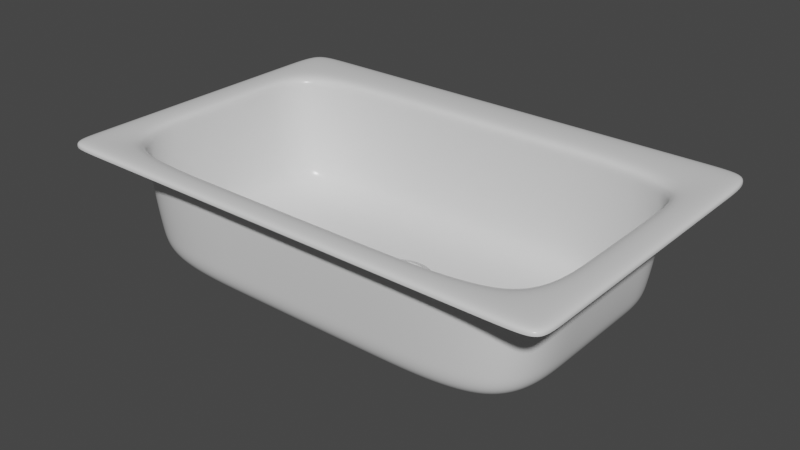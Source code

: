 # Source: Generic_Large_Sink.blend  (saved by Blender 2.90.8; exported with 4.5.12 LTS)
import bpy
from mathutils import Matrix  # noqa: F401  (used for matrix-valued properties, if any)

bpy.ops.wm.read_factory_settings(use_empty=True)
scene = bpy.context.scene
scene.name = 'Scene'

# ---- collections
col_collection = bpy.data.collections.new('Collection'); scene.collection.children.link(col_collection)

# ---- materials (node trees are filled in below, after node groups)
mat_matte_chrome = bpy.data.materials.new('Matte Chrome')
mat_matte_chrome.alpha_threshold = 0.0
mat_matte_chrome.use_transparent_shadow = False
mat_matte_chrome.diffuse_color = (0.4575, 0.4575, 0.4575, 1.0)
mat_matte_chrome.roughness = 0.5
mat_matte_chrome.specular_intensity = 0.8
mat_matte_chrome.line_color = (0.0, 0.0, 0.0, 1.0)
mat_sink = bpy.data.materials.new('Sink')
mat_sink.alpha_threshold = 0.0
mat_sink.use_transparent_shadow = False
mat_sink.roughness = 0.5
mat_sink.line_color = (0.0, 0.0, 0.0, 1.0)

# ---- material node trees
mat_matte_chrome.use_nodes = True; mat_matte_chrome.node_tree.nodes.clear()
_N = mat_matte_chrome.node_tree.nodes; _L = mat_matte_chrome.node_tree.links
n0 = _N.new('NodeFrame'); n0.name = 'Cycles'; n0.location = (-24, 485)
n0.label = 'Cycles'
n0.width = 762
n1 = _N.new('ShaderNodeOutputMaterial'); n1.name = 'Material Output'; n1.location = (612, -164)
n1.width = 120
n2 = _N.new('ShaderNodeMixShader'); n2.name = 'Mix Shader'; n2.location = (313, -196)
n2.width = 150
n3 = _N.new('ShaderNodeBsdfAnisotropic'); n3.name = 'Glossy BSDF'; n3.location = (30, -298)
n3.distribution = 'GGX'
n3.inputs[1].default_value = 0.1
n4 = _N.new('ShaderNodeBsdfDiffuse'); n4.name = 'Diffuse BSDF'; n4.location = (31, -162)
n4.inputs[0].default_value = (0.3931, 0.3931, 0.3931, 1.0)
n5 = _N.new('ShaderNodeLayerWeight'); n5.name = 'Layer Weight'; n5.location = (33, -30)
n5.width = 150
n1.parent = n0
n2.parent = n0
n3.parent = n0
n4.parent = n0
n5.parent = n0
_L.new(n4.outputs[0], n2.inputs[1])
_L.new(n2.outputs[0], n1.inputs[0])
_L.new(n3.outputs[0], n2.inputs[2])
_L.new(n5.outputs[1], n2.inputs[0])
n1.is_active_output = True
mat_sink.use_nodes = True; mat_sink.node_tree.nodes.clear()
_N = mat_sink.node_tree.nodes; _L = mat_sink.node_tree.links
n0 = _N.new('ShaderNodeOutputMaterial'); n0.name = 'Material Output'; n0.location = (304, 251)
n0.width = 120
n1 = _N.new('ShaderNodeBsdfPrincipled'); n1.name = 'Principled BSDF'; n1.location = (-13, 271)
n1.distribution = 'GGX'
n1.subsurface_method = 'BURLEY'
n1.inputs[2].default_value = 0.2455
n1.inputs[3].default_value = 1.45
n1.inputs[13].default_value = 0.4364
n1.inputs[27].default_value = (0.0, 0.0, 0.0, 1.0)
n1.inputs[28].default_value = 1.0
_L.new(n1.outputs[0], n0.inputs[0])
n0.is_active_output = True

# ---- world
world_world = bpy.data.worlds.new('World'); scene.world = world_world
world_world.use_nodes = True; world_world.node_tree.nodes.clear()
_N = world_world.node_tree.nodes; _L = world_world.node_tree.links
n0 = _N.new('ShaderNodeOutputWorld'); n0.name = 'World Output'; n0.location = (300, 300)
n1 = _N.new('ShaderNodeBackground'); n1.name = 'Background'; n1.location = (10, 300)
n1.inputs[0].default_value = (0.05088, 0.05088, 0.05088, 1.0)
_L.new(n1.outputs[0], n0.inputs[0])
n0.is_active_output = True
world_world.color = (0.05088, 0.05088, 0.05088)
world_world.use_sun_shadow = False
world_world.sun_shadow_jitter_overblur = 0.0

# ---- meshes
me_cylinder = bpy.data.meshes.new('Cylinder')
me_cylinder.from_pydata([(2.606e-08, 0.04832, 0.01134), (2.606e-08, 0.04832, 0.01844), (0.009427, 0.04739, 0.01134), (0.009427, 0.04739, 0.01844), (0.01849, 0.04464, 0.01134), (0.01849, 0.04464, 0.01844), (0.02685, 0.04018, 0.01134), (0.02685, 0.04018, 0.01844), (0.03417, 0.03417, 0.01134), (0.03417, 0.03417, 0.01844), (0.04018, 0.02685, 0.01134), (0.04018, 0.02685, 0.01844), (0.04464, 0.01849, 0.01134), (0.04464, 0.01849, 0.01844), (0.04739, 0.009427, 0.01134), (0.04739, 0.009427, 0.01844), (0.04832, 8.593e-08, 0.01134), (0.04832, 8.593e-08, 0.01844), (0.04739, -0.009427, 0.01134), (0.04739, -0.009427, 0.01844), (0.04464, -0.01849, 0.01134), (0.04464, -0.01849, 0.01844), (0.04018, -0.02685, 0.01134), (0.04018, -0.02685, 0.01844), (0.03417, -0.03417, 0.01134), (0.03417, -0.03417, 0.01844), (0.02685, -0.04018, 0.01134), (0.02685, -0.04018, 0.01844), (0.01849, -0.04464, 0.01134), (0.01849, -0.04464, 0.01844), (0.009427, -0.04739, 0.01134), (0.009427, -0.04739, 0.01844), (1.031e-08, -0.04832, 0.01134), (1.031e-08, -0.04832, 0.01844), (-0.009427, -0.04739, 0.01134), (-0.009427, -0.04739, 0.01844), (-0.01849, -0.04464, 0.01134), (-0.01849, -0.04464, 0.01844), (-0.02685, -0.04018, 0.01134), (-0.02685, -0.04018, 0.01844), (-0.03417, -0.03417, 0.01134), (-0.03417, -0.03417, 0.01844), (-0.04018, -0.02685, 0.01134), (-0.04018, -0.02685, 0.01844), (-0.04464, -0.01849, 0.01134), (-0.04464, -0.01849, 0.01844), (-0.04739, -0.009427, 0.01134), (-0.04739, -0.009427, 0.01844), (-0.04832, 1.289e-07, 0.01134), (-0.04832, 1.289e-07, 0.01844), (-0.04739, 0.009427, 0.01134), (-0.04739, 0.009427, 0.01844), (-0.04464, 0.01849, 0.01134), (-0.04464, 0.01849, 0.01844), (-0.04018, 0.02685, 0.01134), (-0.04018, 0.02685, 0.01844), (-0.03417, 0.03417, 0.01134), (-0.03417, 0.03417, 0.01844), (-0.02685, 0.04018, 0.01134), (-0.02685, 0.04018, 0.01844), (-0.01849, 0.04464, 0.01134), (-0.01849, 0.04464, 0.01844), (-0.009427, 0.04739, 0.01134), (-0.009427, 0.04739, 0.01844)], [], [(0, 1, 3, 2), (2, 3, 5, 4), (4, 5, 7, 6), (6, 7, 9, 8), (8, 9, 11, 10), (10, 11, 13, 12), (12, 13, 15, 14), (14, 15, 17, 16), (16, 17, 19, 18), (18, 19, 21, 20), (20, 21, 23, 22), (22, 23, 25, 24), (24, 25, 27, 26), (26, 27, 29, 28), (28, 29, 31, 30), (30, 31, 33, 32), (32, 33, 35, 34), (34, 35, 37, 36), (36, 37, 39, 38), (38, 39, 41, 40), (40, 41, 43, 42), (42, 43, 45, 44), (44, 45, 47, 46), (46, 47, 49, 48), (48, 49, 51, 50), (50, 51, 53, 52), (52, 53, 55, 54), (54, 55, 57, 56), (56, 57, 59, 58), (58, 59, 61, 60), (60, 61, 63, 62), (62, 63, 1, 0), (0, 2, 4, 6, 8, 10, 12, 14, 16, 18, 20, 22, 24, 26, 28, 30, 32, 34, 36, 38, 40, 42, 44, 46, 48, 50, 52, 54, 56, 58, 60, 62)])
_uv = me_cylinder.uv_layers.new(name='UVMap')
_uv.uv.foreach_set('vector', [1.0, 0.5, 1.0, 1.0, 0.9688, 1.0, 0.9688, 0.5, 0.9688, 0.5, 0.9688, 1.0, 0.9375, 1.0, 0.9375, 0.5, 0.9375, 0.5, 0.9375, 1.0, 0.9062, 1.0, 0.9062, 0.5, 0.9062, 0.5, 0.9062, 1.0, 0.875, 1.0, 0.875, 0.5, 0.875, 0.5, 0.875, 1.0, 0.8438, 1.0, 0.8438, 0.5, 0.8438, 0.5, 0.8438, 1.0, 0.8125, 1.0, 0.8125, 0.5, 0.8125, 0.5, 0.8125, 1.0, 0.7812, 1.0, 0.7812, 0.5, 0.7812, 0.5, 0.7812, 1.0, 0.75, 1.0, 0.75, 0.5, 0.75, 0.5, 0.75, 1.0, 0.7188, 1.0, 0.7188, 0.5, 0.7188, 0.5, 0.7188, 1.0, 0.6875, 1.0, 0.6875, 0.5, 0.6875, 0.5, 0.6875, 1.0, 0.6562, 1.0, 0.6562, 0.5, 0.6562, 0.5, 0.6562, 1.0, 0.625, 1.0, 0.625, 0.5, 0.625, 0.5, 0.625, 1.0, 0.5938, 1.0, 0.5938, 0.5, 0.5938, 0.5, 0.5938, 1.0, 0.5625, 1.0, 0.5625, 0.5, 0.5625, 0.5, 0.5625, 1.0, 0.5312, 1.0, 0.5312, 0.5, 0.5312, 0.5, 0.5312, 1.0, 0.5, 1.0, 0.5, 0.5, 0.5, 0.5, 0.5, 1.0, 0.4688, 1.0, 0.4688, 0.5, 0.4688, 0.5, 0.4688, 1.0, 0.4375, 1.0, 0.4375, 0.5, 0.4375, 0.5, 0.4375, 1.0, 0.4062, 1.0, 0.4062, 0.5, 0.4062, 0.5, 0.4062, 1.0, 0.375, 1.0, 0.375, 0.5, 0.375, 0.5, 0.375, 1.0, 0.3438, 1.0, 0.3438, 0.5, 0.3438, 0.5, 0.3438, 1.0, 0.3125, 1.0, 0.3125, 0.5, 0.3125, 0.5, 0.3125, 1.0, 0.2812, 1.0, 0.2812, 0.5, 0.2812, 0.5, 0.2812, 1.0, 0.25, 1.0, 0.25, 0.5, 0.25, 0.5, 0.25, 1.0, 0.2188, 1.0, 0.2188, 0.5, 0.2188, 0.5, 0.2188, 1.0, 0.1875, 1.0, 0.1875, 0.5, 0.1875, 0.5, 0.1875, 1.0, 0.1562, 1.0, 0.1562, 0.5, 0.1562, 0.5, 0.1562, 1.0, 0.125, 1.0, 0.125, 0.5, 0.125, 0.5, 0.125, 1.0, 0.09375, 1.0, 0.09375, 0.5, 0.09375, 0.5, 0.09375, 1.0, 0.0625, 1.0, 0.0625, 0.5, 0.0625, 0.5, 0.0625, 1.0, 0.03125, 1.0, 0.03125, 0.5, 0.03125, 0.5, 0.03125, 1.0, 0.0, 1.0, 0.0, 0.5, 0.75, 0.49, 0.7968, 0.4854, 0.8418, 0.4717, 0.8833, 0.4496, 0.9197, 0.4197, 0.9496, 0.3833, 0.9717, 0.3418, 0.9854, 0.2968, 0.99, 0.25, 0.9854, 0.2032, 0.9717, 0.1582, 0.9496, 0.1167, 0.9197, 0.08029, 0.8833, 0.05045, 0.8418, 0.02827, 0.7968, 0.01461, 0.75, 0.01, 0.7032, 0.01461, 0.6582, 0.02827, 0.6167, 0.05045, 0.5803, 0.08029, 0.5504, 0.1167, 0.5283, 0.1582, 0.5146, 0.2032, 0.51, 0.25, 0.5146, 0.2968, 0.5283, 0.3418, 0.5504, 0.3833, 0.5803, 0.4197, 0.6167, 0.4496, 0.6582, 0.4717, 0.7032, 0.4854])
me_cylinder.use_remesh_fix_poles = True
me_cylinder.use_remesh_preserve_attributes = False
me_cylinder.use_mirror_vertex_groups = False
me_cylinder.update()
me_cylinder_001 = bpy.data.meshes.new('Cylinder.001')
me_cylinder_001.from_pydata([(2.508e-08, 0.05588, -9.341e-09), (0.0109, 0.05481, -9.341e-09), (0.02139, 0.05163, -9.341e-09), (0.03105, 0.04647, -9.341e-09), (0.03952, 0.03952, -9.341e-09), (0.04647, 0.03105, -9.341e-09), (0.05163, 0.02139, -9.341e-09), (0.05481, 0.0109, -9.341e-09), (0.05588, 7.293e-08, -9.341e-09), (0.05481, -0.0109, -9.341e-09), (0.05163, -0.02139, -9.341e-09), (0.04647, -0.03105, -9.341e-09), (0.03952, -0.03952, -9.341e-09), (0.03105, -0.04647, -9.341e-09), (0.02139, -0.05163, -9.341e-09), (0.0109, -0.05481, -9.341e-09), (6.873e-09, -0.05588, -9.341e-09), (-0.0109, -0.05481, -9.341e-09), (-0.02139, -0.05163, -9.341e-09), (-0.03105, -0.04647, -9.341e-09), (-0.03952, -0.03952, -9.341e-09), (-0.04647, -0.03105, -9.341e-09), (-0.05163, -0.02139, -9.341e-09), (-0.05481, -0.0109, -9.341e-09), (-0.05588, 1.227e-07, -9.341e-09), (-0.05481, 0.0109, -9.341e-09), (-0.05163, 0.02139, -9.341e-09), (-0.04647, 0.03105, -9.341e-09), (-0.03952, 0.03952, -9.341e-09), (-0.03105, 0.04647, -9.341e-09), (-0.02139, 0.05163, -9.341e-09), (-0.0109, 0.05481, -9.341e-09), (1.987e-08, 0.04428, -0.0005888), (0.008638, 0.04342, -0.0005888), (0.01694, 0.0409, -0.0005888), (0.0246, 0.03681, -0.0005888), (0.03131, 0.03131, -0.0005888), (0.03681, 0.0246, -0.0005888), (0.0409, 0.01694, -0.0005888), (0.04342, 0.008638, -0.0005888), (0.04428, 7.635e-08, -0.0005888), (0.04342, -0.008638, -0.0005888), (0.0409, -0.01694, -0.0005888), (0.03681, -0.0246, -0.0005888), (0.03131, -0.03131, -0.0005888), (0.0246, -0.03681, -0.0005888), (0.01694, -0.0409, -0.0005888), (0.008638, -0.04342, -0.0005888), (5.445e-09, -0.04427, -0.0005888), (-0.008638, -0.04342, -0.0005888), (-0.01694, -0.0409, -0.0005888), (-0.0246, -0.03681, -0.0005888), (-0.03131, -0.03131, -0.0005888), (-0.03681, -0.0246, -0.0005888), (-0.0409, -0.01694, -0.0005888), (-0.04342, -0.008638, -0.0005888), (-0.04428, 1.158e-07, -0.0005888), (-0.04342, 0.008638, -0.0005888), (-0.0409, 0.01694, -0.0005888), (-0.03681, 0.0246, -0.0005888), (-0.03131, 0.03131, -0.0005888), (-0.0246, 0.03681, -0.0005888), (-0.01694, 0.0409, -0.0005888), (-0.008638, 0.04342, -0.0005888), (2.056e-08, 0.04119, -0.001589), (0.008035, 0.0404, -0.001589), (0.01576, 0.03805, -0.001589), (0.02288, 0.03425, -0.001589), (0.02912, 0.02912, -0.001589), (0.03425, 0.02288, -0.001589), (0.03805, 0.01576, -0.001589), (0.0404, 0.008035, -0.001589), (0.04119, 7.726e-08, -0.001589), (0.0404, -0.008035, -0.001589), (0.03805, -0.01576, -0.001589), (0.03425, -0.02288, -0.001589), (0.02912, -0.02912, -0.001589), (0.02288, -0.03425, -0.001589), (0.01576, -0.03805, -0.001589), (0.008035, -0.0404, -0.001589), (7.144e-09, -0.04119, -0.001589), (-0.008035, -0.0404, -0.001589), (-0.01576, -0.03805, -0.001589), (-0.02288, -0.03425, -0.001589), (-0.02912, -0.02912, -0.001589), (-0.03425, -0.02288, -0.001589), (-0.03805, -0.01576, -0.001589), (-0.0404, -0.008035, -0.001589), (-0.04119, 1.139e-07, -0.001589), (-0.0404, 0.008035, -0.001589), (-0.03805, 0.01576, -0.001589), (-0.03425, 0.02288, -0.001589), (-0.02912, 0.02912, -0.001589), (-0.02288, 0.03425, -0.001589), (-0.01576, 0.03805, -0.001589), (-0.008035, 0.0404, -0.001589), (2.173e-08, 0.03996, -0.004033), (0.007795, 0.03919, -0.004033), (0.01529, 0.03692, -0.004033), (0.0222, 0.03322, -0.004033), (0.02825, 0.02825, -0.004033), (0.03322, 0.0222, -0.004033), (0.03692, 0.01529, -0.004033), (0.03919, 0.007795, -0.004033), (0.03996, 7.851e-08, -0.004033), (0.03919, -0.007795, -0.004033), (0.03692, -0.01529, -0.004033), (0.03322, -0.0222, -0.004033), (0.02825, -0.02825, -0.004033), (0.0222, -0.03322, -0.004033), (0.01529, -0.03692, -0.004033), (0.007795, -0.03919, -0.004033), (8.71e-09, -0.03996, -0.004033), (-0.007795, -0.03919, -0.004033), (-0.01529, -0.03692, -0.004033), (-0.0222, -0.03322, -0.004033), (-0.02825, -0.02825, -0.004033), (-0.03322, -0.0222, -0.004033), (-0.03692, -0.01529, -0.004033), (-0.03919, -0.007795, -0.004033), (-0.03996, 1.141e-07, -0.004033), (-0.03919, 0.007795, -0.004033), (-0.03692, 0.01529, -0.004033), (-0.03322, 0.0222, -0.004033), (-0.02825, 0.02825, -0.004033), (-0.0222, 0.03322, -0.004033), (-0.01529, 0.03692, -0.004033), (-0.007795, 0.03919, -0.004033), (2.213e-08, 0.03796, -0.0167), (0.007406, 0.03723, -0.0167), (0.01453, 0.03507, -0.0167), (0.02109, 0.03157, -0.0167), (0.02684, 0.02684, -0.0167), (0.03157, 0.02109, -0.0167), (0.03507, 0.01453, -0.0167), (0.03723, 0.007406, -0.0167), (0.03796, 7.906e-08, -0.0167), (0.03723, -0.007406, -0.0167), (0.03507, -0.01453, -0.0167), (0.03157, -0.02109, -0.0167), (0.02684, -0.02684, -0.0167), (0.02109, -0.03157, -0.0167), (0.01453, -0.03507, -0.0167), (0.007406, -0.03723, -0.0167), (9.763e-09, -0.03796, -0.0167), (-0.007406, -0.03723, -0.0167), (-0.01453, -0.03507, -0.0167), (-0.02109, -0.03157, -0.0167), (-0.02684, -0.02684, -0.0167), (-0.03157, -0.02109, -0.0167), (-0.03507, -0.01453, -0.0167), (-0.03723, -0.007406, -0.0167), (-0.03796, 1.128e-07, -0.0167), (-0.03723, 0.007406, -0.0167), (-0.03507, 0.01453, -0.0167), (-0.03157, 0.02109, -0.0167), (-0.02684, 0.02684, -0.0167), (-0.02109, 0.03157, -0.0167), (-0.01453, 0.03507, -0.0167), (-0.007406, 0.03723, -0.0167), (2.065e-08, 0.03542, -0.0187), (0.00691, 0.03474, -0.0187), (0.01355, 0.03272, -0.0187), (0.01968, 0.02945, -0.0187), (0.02505, 0.02505, -0.0187), (0.02945, 0.01968, -0.0187), (0.03272, 0.01355, -0.0187), (0.03474, 0.00691, -0.0187), (0.03542, 7.975e-08, -0.0187), (0.03474, -0.00691, -0.0187), (0.03272, -0.01355, -0.0187), (0.02945, -0.01968, -0.0187), (0.02505, -0.02505, -0.0187), (0.01968, -0.02945, -0.0187), (0.01355, -0.03272, -0.0187), (0.00691, -0.03474, -0.0187), (9.109e-09, -0.03542, -0.0187), (-0.00691, -0.03474, -0.0187), (-0.01355, -0.03272, -0.0187), (-0.01968, -0.02945, -0.0187), (-0.02505, -0.02505, -0.0187), (-0.02945, -0.01968, -0.0187), (-0.03272, -0.01355, -0.0187), (-0.03474, -0.00691, -0.0187), (-0.03542, 1.113e-07, -0.0187), (-0.03474, 0.00691, -0.0187), (-0.03272, 0.01355, -0.0187), (-0.02945, 0.01968, -0.0187), (-0.02505, 0.02505, -0.0187), (-0.01968, 0.02945, -0.0187), (-0.01355, 0.03272, -0.0187), (-0.00691, 0.03474, -0.0187), (4.556e-09, 0.007815, -0.0187), (0.001525, 0.007665, -0.0187), (0.002991, 0.00722, -0.0187), (0.004342, 0.006498, -0.0187), (0.005526, 0.005526, -0.0187), (0.006498, 0.004342, -0.0187), (0.00722, 0.002991, -0.0187), (0.007665, 0.001525, -0.0187), (0.007815, 8.728e-08, -0.0187), (0.007665, -0.001524, -0.0187), (0.00722, -0.00299, -0.0187), (0.006498, -0.004342, -0.0187), (0.005526, -0.005526, -0.0187), (0.004342, -0.006498, -0.0187), (0.002991, -0.00722, -0.0187), (0.001525, -0.007664, -0.0187), (2.01e-09, -0.007815, -0.0187), (-0.001525, -0.007664, -0.0187), (-0.002991, -0.00722, -0.0187), (-0.004342, -0.006498, -0.0187), (-0.005526, -0.005526, -0.0187), (-0.006498, -0.004341, -0.0187), (-0.00722, -0.00299, -0.0187), (-0.007664, -0.001524, -0.0187), (-0.007815, 9.423e-08, -0.0187), (-0.007664, 0.001525, -0.0187), (-0.00722, 0.002991, -0.0187), (-0.006498, 0.004342, -0.0187), (-0.005526, 0.005526, -0.0187), (-0.004342, 0.006498, -0.0187), (-0.002991, 0.00722, -0.0187), (-0.001525, 0.007665, -0.0187), (4.556e-09, 0.007815, -0.01473), (0.001525, 0.007665, -0.01473), (0.002991, 0.00722, -0.01473), (0.004342, 0.006498, -0.01473), (0.005526, 0.005526, -0.01473), (0.006498, 0.004342, -0.01473), (0.00722, 0.002991, -0.01473), (0.007665, 0.001525, -0.01473), (0.007815, 8.728e-08, -0.01473), (0.007665, -0.001524, -0.01473), (0.00722, -0.00299, -0.01473), (0.006498, -0.004342, -0.01473), (0.005526, -0.005526, -0.01473), (0.004342, -0.006498, -0.01473), (0.002991, -0.00722, -0.01473), (0.001525, -0.007664, -0.01473), (2.01e-09, -0.007815, -0.01473), (-0.001525, -0.007664, -0.01473), (-0.002991, -0.00722, -0.01473), (-0.004342, -0.006498, -0.01473), (-0.005526, -0.005526, -0.01473), (-0.006498, -0.004341, -0.01473), (-0.00722, -0.00299, -0.01473), (-0.007664, -0.001524, -0.01473), (-0.007815, 9.423e-08, -0.01473), (-0.007664, 0.001525, -0.01473), (-0.00722, 0.002991, -0.01473), (-0.006498, 0.004342, -0.01473), (-0.005526, 0.005526, -0.01473), (-0.004342, 0.006498, -0.01473), (-0.002991, 0.00722, -0.01473), (-0.001525, 0.007665, -0.01473), (1.502e-08, 0.004576, -0.01473), (0.0008926, 0.004488, -0.01473), (0.001751, 0.004227, -0.01473), (0.002542, 0.003804, -0.01473), (0.003235, 0.003235, -0.01473), (0.003804, 0.002542, -0.01473), (0.004227, 0.001751, -0.01473), (0.004488, 0.0008927, -0.01473), (0.004575, 8.816e-08, -0.01473), (0.004488, -0.0008925, -0.01473), (0.004227, -0.001751, -0.01473), (0.003804, -0.002542, -0.01473), (0.003235, -0.003235, -0.01473), (0.002542, -0.003804, -0.01473), (0.001751, -0.004227, -0.01473), (0.0008926, -0.004487, -0.01473), (1.353e-08, -0.004575, -0.01473), (-0.0008926, -0.004487, -0.01473), (-0.001751, -0.004227, -0.01473), (-0.002542, -0.003804, -0.01473), (-0.003235, -0.003235, -0.01473), (-0.003804, -0.002542, -0.01473), (-0.004227, -0.001751, -0.01473), (-0.004488, -0.0008925, -0.01473), (-0.004575, 9.223e-08, -0.01473), (-0.004488, 0.0008927, -0.01473), (-0.004227, 0.001751, -0.01473), (-0.003804, 0.002542, -0.01473), (-0.003235, 0.003235, -0.01473), (-0.002542, 0.003804, -0.01473), (-0.001751, 0.004227, -0.01473), (-0.0008926, 0.004488, -0.01473), (1.057e-08, 0.004303, -0.01516), (0.0008394, 0.00422, -0.01516), (0.001647, 0.003975, -0.01516), (0.00239, 0.003578, -0.01516), (0.003042, 0.003043, -0.01516), (0.003578, 0.002391, -0.01516), (0.003975, 0.001647, -0.01516), (0.00422, 0.0008395, -0.01516), (0.004303, 8.823e-08, -0.01516), (0.00422, -0.0008393, -0.01516), (0.003975, -0.001646, -0.01516), (0.003578, -0.00239, -0.01516), (0.003042, -0.003042, -0.01516), (0.00239, -0.003577, -0.01516), (0.001647, -0.003975, -0.01516), (0.0008394, -0.00422, -0.01516), (9.17e-09, -0.004303, -0.01516), (-0.0008394, -0.00422, -0.01516), (-0.001647, -0.003975, -0.01516), (-0.00239, -0.003577, -0.01516), (-0.003042, -0.003042, -0.01516), (-0.003578, -0.00239, -0.01516), (-0.003975, -0.001646, -0.01516), (-0.00422, -0.0008393, -0.01516), (-0.004303, 9.206e-08, -0.01516), (-0.00422, 0.0008395, -0.01516), (-0.003975, 0.001647, -0.01516), (-0.003578, 0.002391, -0.01516), (-0.003042, 0.003043, -0.01516), (-0.00239, 0.003578, -0.01516), (-0.001647, 0.003975, -0.01516), (-0.0008394, 0.00422, -0.01516), (1.341e-08, 0.003669, -0.01516), (0.0007157, 0.003598, -0.01516), (0.001404, 0.003389, -0.01516), (0.002038, 0.00305, -0.01516), (0.002594, 0.002594, -0.01516), (0.00305, 0.002038, -0.01516), (0.003389, 0.001404, -0.01516), (0.003598, 0.0007158, -0.01516), (0.003669, 8.841e-08, -0.01516), (0.003598, -0.0007156, -0.01516), (0.003389, -0.001404, -0.01516), (0.00305, -0.002038, -0.01516), (0.002594, -0.002594, -0.01516), (0.002038, -0.00305, -0.01516), (0.001404, -0.003389, -0.01516), (0.0007157, -0.003598, -0.01516), (1.221e-08, -0.003669, -0.01516), (-0.0007157, -0.003598, -0.01516), (-0.001404, -0.003389, -0.01516), (-0.002038, -0.00305, -0.01516), (-0.002594, -0.002594, -0.01516), (-0.00305, -0.002038, -0.01516), (-0.003389, -0.001404, -0.01516), (-0.003598, -0.0007156, -0.01516), (-0.003669, 9.167e-08, -0.01516), (-0.003598, 0.0007158, -0.01516), (-0.003389, 0.001404, -0.01516), (-0.00305, 0.002038, -0.01516), (-0.002594, 0.002594, -0.01516), (-0.002038, 0.00305, -0.01516), (-0.001404, 0.003389, -0.01516), (-0.0007157, 0.003598, -0.01516), (1.341e-08, 0.003669, 0.0001887), (0.0007157, 0.003598, 0.0001887), (0.001404, 0.003389, 0.0001887), (0.002038, 0.00305, 0.0001887), (0.002594, 0.002594, 0.0001887), (0.00305, 0.002038, 0.0001887), (0.003389, 0.001404, 0.0001887), (0.003598, 0.0007158, 0.0001887), (0.003669, 8.841e-08, 0.0001887), (0.003598, -0.0007156, 0.0001887), (0.003389, -0.001404, 0.0001887), (0.00305, -0.002038, 0.0001887), (0.002594, -0.002594, 0.0001887), (0.002038, -0.00305, 0.0001887), (0.001404, -0.003389, 0.0001887), (0.0007157, -0.003598, 0.0001887), (1.221e-08, -0.003669, 0.0001887), (-0.0007157, -0.003598, 0.0001887), (-0.001404, -0.003389, 0.0001887), (-0.002038, -0.00305, 0.0001887), (-0.002594, -0.002594, 0.0001887), (-0.00305, -0.002038, 0.0001887), (-0.003389, -0.001404, 0.0001887), (-0.003598, -0.0007156, 0.0001887), (-0.003669, 9.167e-08, 0.0001887), (-0.003598, 0.0007158, 0.0001887), (-0.003389, 0.001404, 0.0001887), (-0.00305, 0.002038, 0.0001887), (-0.002594, 0.002594, 0.0001887), (-0.002038, 0.00305, 0.0001887), (-0.001404, 0.003389, 0.0001887), (-0.0007157, 0.003598, 0.0001887), (1.579e-08, 0.00432, 0.0001887), (0.0008429, 0.004237, 0.0001887), (0.001653, 0.003991, 0.0001887), (0.0024, 0.003592, 0.0001887), (0.003055, 0.003055, 0.0001887), (0.003592, 0.0024, 0.0001887), (0.003991, 0.001653, 0.0001887), (0.004237, 0.0008429, 0.0001887), (0.00432, 8.823e-08, 0.0001887), (0.004237, -0.0008427, 0.0001887), (0.003991, -0.001653, 0.0001887), (0.003592, -0.0024, 0.0001887), (0.003055, -0.003055, 0.0001887), (0.0024, -0.003592, 0.0001887), (0.001653, -0.003991, 0.0001887), (0.0008428, -0.004237, 0.0001887), (1.438e-08, -0.00432, 0.0001887), (-0.0008428, -0.004237, 0.0001887), (-0.001653, -0.003991, 0.0001887), (-0.0024, -0.003592, 0.0001887), (-0.003055, -0.003055, 0.0001887), (-0.003592, -0.0024, 0.0001887), (-0.003991, -0.001653, 0.0001887), (-0.004237, -0.0008427, 0.0001887), (-0.00432, 9.207e-08, 0.0001887), (-0.004237, 0.0008429, 0.0001887), (-0.003991, 0.001653, 0.0001887), (-0.003592, 0.0024, 0.0001887), (-0.003055, 0.003055, 0.0001887), (-0.0024, 0.003592, 0.0001887), (-0.001653, 0.003991, 0.0001887), (-0.0008428, 0.004237, 0.0001887), (2.594e-08, 0.007099, 0.0003035), (0.001385, 0.006962, 0.0003035), (0.002717, 0.006558, 0.0003035), (0.003944, 0.005902, 0.0003035), (0.00502, 0.00502, 0.0003035), (0.005902, 0.003944, 0.0003035), (0.006558, 0.002717, 0.0003035), (0.006962, 0.001385, 0.0003035), (0.007099, 8.747e-08, 0.0003035), (0.006962, -0.001385, 0.0003035), (0.006558, -0.002716, 0.0003035), (0.005902, -0.003944, 0.0003035), (0.00502, -0.005019, 0.0003035), (0.003944, -0.005902, 0.0003035), (0.002717, -0.006558, 0.0003035), (0.001385, -0.006962, 0.0003035), (2.363e-08, -0.007099, 0.0003035), (-0.001385, -0.006962, 0.0003035), (-0.002717, -0.006558, 0.0003035), (-0.003944, -0.005902, 0.0003035), (-0.00502, -0.005019, 0.0003035), (-0.005902, -0.003944, 0.0003035), (-0.006558, -0.002716, 0.0003035), (-0.006962, -0.001385, 0.0003035), (-0.007099, 9.379e-08, 0.0003035), (-0.006962, 0.001385, 0.0003035), (-0.006558, 0.002717, 0.0003035), (-0.005902, 0.003944, 0.0003035), (-0.00502, 0.00502, 0.0003035), (-0.003944, 0.005902, 0.0003035), (-0.002717, 0.006558, 0.0003035), (-0.001385, 0.006962, 0.0003035), (2.858e-08, 0.007822, 0.0008735), (0.001526, 0.007672, 0.0008735), (0.002993, 0.007227, 0.0008735), (0.004346, 0.006504, 0.0008735), (0.005531, 0.005531, 0.0008735), (0.006504, 0.004346, 0.0008735), (0.007227, 0.002994, 0.0008735), (0.007672, 0.001526, 0.0008735), (0.007822, 8.727e-08, 0.0008735), (0.007672, -0.001526, 0.0008735), (0.007227, -0.002993, 0.0008735), (0.006504, -0.004346, 0.0008735), (0.005531, -0.005531, 0.0008735), (0.004346, -0.006504, 0.0008735), (0.002993, -0.007227, 0.0008735), (0.001526, -0.007672, 0.0008735), (2.603e-08, -0.007822, 0.0008735), (-0.001526, -0.007672, 0.0008735), (-0.002993, -0.007227, 0.0008735), (-0.004346, -0.006504, 0.0008735), (-0.005531, -0.005531, 0.0008735), (-0.006504, -0.004346, 0.0008735), (-0.007227, -0.002993, 0.0008735), (-0.007672, -0.001526, 0.0008735), (-0.007822, 9.424e-08, 0.0008735), (-0.007672, 0.001526, 0.0008735), (-0.007227, 0.002994, 0.0008735), (-0.006504, 0.004346, 0.0008735), (-0.005531, 0.005531, 0.0008735), (-0.004346, 0.006504, 0.0008735), (-0.002993, 0.007227, 0.0008735), (-0.001526, 0.007672, 0.0008735), (2.858e-08, 0.007822, 0.001882), (0.001526, 0.007672, 0.001882), (0.002993, 0.007227, 0.001882), (0.004346, 0.006504, 0.001882), (0.005531, 0.005531, 0.001882), (0.006504, 0.004346, 0.001882), (0.007227, 0.002994, 0.001882), (0.007672, 0.001526, 0.001882), (0.007822, 8.727e-08, 0.001882), (0.007672, -0.001526, 0.001882), (0.007227, -0.002993, 0.001882), (0.006504, -0.004346, 0.001882), (0.005531, -0.005531, 0.001882), (0.004346, -0.006504, 0.001882), (0.002993, -0.007227, 0.001882), (0.001526, -0.007672, 0.001882), (2.603e-08, -0.007822, 0.001882), (-0.001526, -0.007672, 0.001882), (-0.002993, -0.007227, 0.001882), (-0.004346, -0.006504, 0.001882), (-0.005531, -0.005531, 0.001882), (-0.006504, -0.004346, 0.001882), (-0.007227, -0.002993, 0.001882), (-0.007672, -0.001526, 0.001882), (-0.007822, 9.424e-08, 0.001882), (-0.007672, 0.001526, 0.001882), (-0.007227, 0.002994, 0.001882), (-0.006504, 0.004346, 0.001882), (-0.005531, 0.005531, 0.001882), (-0.004346, 0.006504, 0.001882), (-0.002993, 0.007227, 0.001882), (-0.001526, 0.007672, 0.001882), (2.875e-08, 0.006729, 0.00229), (0.001313, 0.0066, 0.00229), (0.002575, 0.006217, 0.00229), (0.003738, 0.005595, 0.00229), (0.004758, 0.004758, 0.00229), (0.005595, 0.003738, 0.00229), (0.006217, 0.002575, 0.00229), (0.006599, 0.001313, 0.00229), (0.006729, 8.757e-08, 0.00229), (0.006599, -0.001313, 0.00229), (0.006217, -0.002575, 0.00229), (0.005595, -0.003738, 0.00229), (0.004758, -0.004758, 0.00229), (0.003738, -0.005595, 0.00229), (0.002575, -0.006216, 0.00229), (0.001313, -0.006599, 0.00229), (2.656e-08, -0.006729, 0.00229), (-0.001313, -0.006599, 0.00229), (-0.002575, -0.006216, 0.00229), (-0.003738, -0.005595, 0.00229), (-0.004758, -0.004758, 0.00229), (-0.005595, -0.003738, 0.00229), (-0.006217, -0.002575, 0.00229), (-0.006599, -0.001313, 0.00229), (-0.006729, 9.356e-08, 0.00229), (-0.006599, 0.001313, 0.00229), (-0.006217, 0.002575, 0.00229), (-0.005595, 0.003738, 0.00229), (-0.004758, 0.004758, 0.00229), (-0.003738, 0.005595, 0.00229), (-0.002575, 0.006217, 0.00229), (-0.001313, 0.0066, 0.00229), (1.224e-08, 0.002865, 0.002933), (0.0005588, 0.00281, 0.002933), (0.001096, 0.002647, 0.002933), (0.001591, 0.002382, 0.002933), (0.002025, 0.002026, 0.002933), (0.002382, 0.001591, 0.002933), (0.002646, 0.001096, 0.002933), (0.002809, 0.0005589, 0.002933), (0.002864, 8.863e-08, 0.002933), (0.002809, -0.0005587, 0.002933), (0.002646, -0.001096, 0.002933), (0.002382, -0.001591, 0.002933), (0.002025, -0.002025, 0.002933), (0.001591, -0.002382, 0.002933), (0.001096, -0.002646, 0.002933), (0.0005588, -0.002809, 0.002933), (1.131e-08, -0.002864, 0.002933), (-0.0005588, -0.002809, 0.002933), (-0.001096, -0.002646, 0.002933), (-0.001591, -0.002382, 0.002933), (-0.002025, -0.002025, 0.002933), (-0.002382, -0.001591, 0.002933), (-0.002646, -0.001096, 0.002933), (-0.002809, -0.0005587, 0.002933), (-0.002864, 9.118e-08, 0.002933), (-0.002809, 0.0005589, 0.002933), (-0.002646, 0.001096, 0.002933), (-0.002382, 0.001592, 0.002933), (-0.002025, 0.002026, 0.002933), (-0.001591, 0.002382, 0.002933), (-0.001096, 0.002647, 0.002933), (-0.0005588, 0.00281, 0.002933), (-0.002991, -0.00722, -0.01795), (-0.004342, -0.006498, -0.01795), (0.006498, 0.004342, -0.01795), (0.00722, 0.002991, -0.01795), (-0.005526, -0.005526, -0.01795), (0.007665, 0.001525, -0.01795), (-0.006498, -0.004341, -0.01795), (0.007815, 8.728e-08, -0.01795), (-0.00722, -0.00299, -0.01795), (0.007665, -0.001524, -0.01795), (-0.007664, -0.001524, -0.01795), (0.00722, -0.00299, -0.01795), (-0.007815, 9.423e-08, -0.01795), (0.006498, -0.004342, -0.01795), (-0.007664, 0.001525, -0.01795), (0.005526, -0.005526, -0.01795), (-0.00722, 0.002991, -0.01795), (0.004342, -0.006498, -0.01795), (-0.006498, 0.004342, -0.01795), (0.002991, -0.00722, -0.01795), (4.556e-09, 0.007815, -0.01795), (0.001525, 0.007665, -0.01795), (-0.005526, 0.005526, -0.01795), (0.001525, -0.007664, -0.01795), (0.002991, 0.00722, -0.01795), (-0.004342, 0.006498, -0.01795), (2.01e-09, -0.007815, -0.01795), (0.004342, 0.006498, -0.01795), (-0.002991, 0.00722, -0.01795), (-0.001525, -0.007664, -0.01795), (0.005526, 0.005526, -0.01795), (-0.001525, 0.007665, -0.01795), (-0.002991, -0.00722, -0.01524), (0.006498, 0.004342, -0.01524), (4.556e-09, 0.007815, -0.01524), (-0.004342, -0.006498, -0.01524), (0.00722, 0.002991, -0.01524), (-0.005526, -0.005526, -0.01524), (0.007665, 0.001525, -0.01524), (-0.006498, -0.004341, -0.01524), (0.007815, 8.728e-08, -0.01524), (-0.00722, -0.00299, -0.01524), (0.007665, -0.001524, -0.01524), (-0.007664, -0.001524, -0.01524), (0.00722, -0.00299, -0.01524), (-0.007815, 9.423e-08, -0.01524), (0.006498, -0.004342, -0.01524), (-0.007664, 0.001525, -0.01524), (0.005526, -0.005526, -0.01524), (-0.00722, 0.002991, -0.01524), (0.004342, -0.006498, -0.01524), (-0.006498, 0.004342, -0.01524), (0.002991, -0.00722, -0.01524), (0.001525, 0.007665, -0.01524), (-0.005526, 0.005526, -0.01524), (0.001525, -0.007664, -0.01524), (0.002991, 0.00722, -0.01524), (-0.004342, 0.006498, -0.01524), (2.01e-09, -0.007815, -0.01524), (0.004342, 0.006498, -0.01524), (-0.002991, 0.00722, -0.01524), (-0.001525, -0.007664, -0.01524), (0.005526, 0.005526, -0.01524), (-0.001525, 0.007665, -0.01524), (0.001943, -0.00977, -0.0187), (1.863e-08, -0.009961, -0.0187), (0.003812, 0.009203, -0.0187), (0.005534, 0.008283, -0.0187), (-0.005534, 0.008283, -0.0187), (-0.003812, 0.009203, -0.0187), (-0.001943, -0.00977, -0.0187), (0.007044, 0.007044, -0.0187), (-0.001943, 0.00977, -0.0187), (-0.003812, -0.009203, -0.0187), (0.008283, 0.005534, -0.0187), (2.188e-08, 0.009962, -0.0187), (-0.005534, -0.008283, -0.0187), (0.009203, 0.003812, -0.0187), (-0.007044, -0.007044, -0.0187), (0.00977, 0.001943, -0.0187), (-0.008283, -0.005534, -0.0187), (0.009961, 8.669e-08, -0.0187), (-0.009203, -0.003812, -0.0187), (0.00977, -0.001943, -0.0187), (-0.00977, -0.001943, -0.0187), (0.009203, -0.003812, -0.0187), (-0.009961, 9.556e-08, -0.0187), (0.008283, -0.005534, -0.0187), (-0.00977, 0.001943, -0.0187), (0.007044, -0.007044, -0.0187), (-0.009203, 0.003812, -0.0187), (0.005534, -0.008283, -0.0187), (-0.008283, 0.005534, -0.0187), (0.003812, -0.009203, -0.0187), (0.001943, 0.00977, -0.0187), (-0.007044, 0.007044, -0.0187)], [], [(9, 8, 40, 41), (23, 22, 54, 55), (10, 9, 41, 42), (24, 23, 55, 56), (11, 10, 42, 43), (25, 24, 56, 57), (12, 11, 43, 44), (26, 25, 57, 58), (13, 12, 44, 45), (27, 26, 58, 59), (14, 13, 45, 46), (1, 0, 32, 33), (28, 27, 59, 60), (15, 14, 46, 47), (2, 1, 33, 34), (29, 28, 60, 61), (16, 15, 47, 48), (3, 2, 34, 35), (30, 29, 61, 62), (17, 16, 48, 49), (4, 3, 35, 36), (31, 30, 62, 63), (18, 17, 49, 50), (5, 4, 36, 37), (0, 31, 63, 32), (19, 18, 50, 51), (6, 5, 37, 38), (20, 19, 51, 52), (7, 6, 38, 39), (21, 20, 52, 53), (8, 7, 39, 40), (22, 21, 53, 54), (36, 35, 67, 68), (63, 62, 94, 95), (50, 49, 81, 82), (37, 36, 68, 69), (32, 63, 95, 64), (51, 50, 82, 83), (38, 37, 69, 70), (52, 51, 83, 84), (39, 38, 70, 71), (53, 52, 84, 85), (40, 39, 71, 72), (54, 53, 85, 86), (41, 40, 72, 73), (55, 54, 86, 87), (42, 41, 73, 74), (56, 55, 87, 88), (43, 42, 74, 75), (57, 56, 88, 89), (44, 43, 75, 76), (58, 57, 89, 90), (45, 44, 76, 77), (59, 58, 90, 91), (46, 45, 77, 78), (33, 32, 64, 65), (60, 59, 91, 92), (47, 46, 78, 79), (34, 33, 65, 66), (61, 60, 92, 93), (48, 47, 79, 80), (35, 34, 66, 67), (62, 61, 93, 94), (49, 48, 80, 81), (71, 70, 102, 103), (85, 84, 116, 117), (72, 71, 103, 104), (86, 85, 117, 118), (73, 72, 104, 105), (87, 86, 118, 119), (74, 73, 105, 106), (88, 87, 119, 120), (75, 74, 106, 107), (89, 88, 120, 121), (76, 75, 107, 108), (90, 89, 121, 122), (77, 76, 108, 109), (91, 90, 122, 123), (78, 77, 109, 110), (65, 64, 96, 97), (92, 91, 123, 124), (79, 78, 110, 111), (66, 65, 97, 98), (93, 92, 124, 125), (80, 79, 111, 112), (67, 66, 98, 99), (94, 93, 125, 126), (81, 80, 112, 113), (68, 67, 99, 100), (95, 94, 126, 127), (82, 81, 113, 114), (69, 68, 100, 101), (64, 95, 127, 96), (83, 82, 114, 115), (70, 69, 101, 102), (84, 83, 115, 116), (106, 105, 137, 138), (120, 119, 151, 152), (107, 106, 138, 139), (121, 120, 152, 153), (108, 107, 139, 140), (122, 121, 153, 154), (109, 108, 140, 141), (123, 122, 154, 155), (110, 109, 141, 142), (97, 96, 128, 129), (124, 123, 155, 156), (111, 110, 142, 143), (98, 97, 129, 130), (125, 124, 156, 157), (112, 111, 143, 144), (99, 98, 130, 131), (126, 125, 157, 158), (113, 112, 144, 145), (100, 99, 131, 132), (127, 126, 158, 159), (114, 113, 145, 146), (101, 100, 132, 133), (96, 127, 159, 128), (115, 114, 146, 147), (102, 101, 133, 134), (116, 115, 147, 148), (103, 102, 134, 135), (117, 116, 148, 149), (104, 103, 135, 136), (118, 117, 149, 150), (105, 104, 136, 137), (119, 118, 150, 151), (141, 140, 172, 173), (155, 154, 186, 187), (142, 141, 173, 174), (129, 128, 160, 161), (156, 155, 187, 188), (143, 142, 174, 175), (130, 129, 161, 162), (157, 156, 188, 189), (144, 143, 175, 176), (131, 130, 162, 163), (158, 157, 189, 190), (145, 144, 176, 177), (132, 131, 163, 164), (159, 158, 190, 191), (146, 145, 177, 178), (133, 132, 164, 165), (128, 159, 191, 160), (147, 146, 178, 179), (134, 133, 165, 166), (148, 147, 179, 180), (135, 134, 166, 167), (149, 148, 180, 181), (136, 135, 167, 168), (150, 149, 181, 182), (137, 136, 168, 169), (151, 150, 182, 183), (138, 137, 169, 170), (152, 151, 183, 184), (139, 138, 170, 171), (153, 152, 184, 185), (140, 139, 171, 172), (154, 153, 185, 186), (641, 640, 207, 208), (643, 642, 194, 195), (645, 644, 221, 222), (646, 641, 208, 209), (647, 643, 195, 196), (648, 645, 222, 223), (649, 646, 209, 210), (650, 647, 196, 197), (651, 648, 223, 192), (652, 649, 210, 211), (653, 650, 197, 198), (654, 652, 211, 212), (655, 653, 198, 199), (656, 654, 212, 213), (657, 655, 199, 200), (658, 656, 213, 214), (659, 657, 200, 201), (660, 658, 214, 215), (661, 659, 201, 202), (662, 660, 215, 216), (663, 661, 202, 203), (664, 662, 216, 217), (665, 663, 203, 204), (666, 664, 217, 218), (667, 665, 204, 205), (668, 666, 218, 219), (669, 667, 205, 206), (670, 651, 192, 193), (671, 668, 219, 220), (640, 669, 206, 207), (642, 670, 193, 194), (644, 671, 220, 221), (611, 608, 242, 243), (612, 609, 229, 230), (613, 611, 243, 244), (614, 612, 230, 231), (615, 613, 244, 245), (616, 614, 231, 232), (617, 615, 245, 246), (618, 616, 232, 233), (619, 617, 246, 247), (620, 618, 233, 234), (621, 619, 247, 248), (622, 620, 234, 235), (623, 621, 248, 249), (624, 622, 235, 236), (625, 623, 249, 250), (626, 624, 236, 237), (627, 625, 250, 251), (628, 626, 237, 238), (629, 610, 224, 225), (630, 627, 251, 252), (631, 628, 238, 239), (632, 629, 225, 226), (633, 630, 252, 253), (634, 631, 239, 240), (635, 632, 226, 227), (636, 633, 253, 254), (637, 634, 240, 241), (638, 635, 227, 228), (639, 636, 254, 255), (608, 637, 241, 242), (609, 638, 228, 229), (610, 639, 255, 224), (246, 245, 277, 278), (233, 232, 264, 265), (247, 246, 278, 279), (234, 233, 265, 266), (248, 247, 279, 280), (235, 234, 266, 267), (249, 248, 280, 281), (236, 235, 267, 268), (250, 249, 281, 282), (237, 236, 268, 269), (251, 250, 282, 283), (238, 237, 269, 270), (225, 224, 256, 257), (252, 251, 283, 284), (239, 238, 270, 271), (226, 225, 257, 258), (253, 252, 284, 285), (240, 239, 271, 272), (227, 226, 258, 259), (254, 253, 285, 286), (241, 240, 272, 273), (228, 227, 259, 260), (255, 254, 286, 287), (242, 241, 273, 274), (229, 228, 260, 261), (224, 255, 287, 256), (243, 242, 274, 275), (230, 229, 261, 262), (244, 243, 275, 276), (231, 230, 262, 263), (245, 244, 276, 277), (232, 231, 263, 264), (281, 280, 312, 313), (268, 267, 299, 300), (282, 281, 313, 314), (269, 268, 300, 301), (283, 282, 314, 315), (270, 269, 301, 302), (257, 256, 288, 289), (284, 283, 315, 316), (271, 270, 302, 303), (258, 257, 289, 290), (285, 284, 316, 317), (272, 271, 303, 304), (259, 258, 290, 291), (286, 285, 317, 318), (273, 272, 304, 305), (260, 259, 291, 292), (287, 286, 318, 319), (274, 273, 305, 306), (261, 260, 292, 293), (256, 287, 319, 288), (275, 274, 306, 307), (262, 261, 293, 294), (276, 275, 307, 308), (263, 262, 294, 295), (277, 276, 308, 309), (264, 263, 295, 296), (278, 277, 309, 310), (265, 264, 296, 297), (279, 278, 310, 311), (266, 265, 297, 298), (280, 279, 311, 312), (267, 266, 298, 299), (289, 288, 320, 321), (316, 315, 347, 348), (303, 302, 334, 335), (290, 289, 321, 322), (317, 316, 348, 349), (304, 303, 335, 336), (291, 290, 322, 323), (318, 317, 349, 350), (305, 304, 336, 337), (292, 291, 323, 324), (319, 318, 350, 351), (306, 305, 337, 338), (293, 292, 324, 325), (288, 319, 351, 320), (307, 306, 338, 339), (294, 293, 325, 326), (308, 307, 339, 340), (295, 294, 326, 327), (309, 308, 340, 341), (296, 295, 327, 328), (310, 309, 341, 342), (297, 296, 328, 329), (311, 310, 342, 343), (298, 297, 329, 330), (312, 311, 343, 344), (299, 298, 330, 331), (313, 312, 344, 345), (300, 299, 331, 332), (314, 313, 345, 346), (301, 300, 332, 333), (315, 314, 346, 347), (302, 301, 333, 334), (324, 323, 355, 356), (351, 350, 382, 383), (338, 337, 369, 370), (325, 324, 356, 357), (320, 351, 383, 352), (339, 338, 370, 371), (326, 325, 357, 358), (340, 339, 371, 372), (327, 326, 358, 359), (341, 340, 372, 373), (328, 327, 359, 360), (342, 341, 373, 374), (329, 328, 360, 361), (343, 342, 374, 375), (330, 329, 361, 362), (344, 343, 375, 376), (331, 330, 362, 363), (345, 344, 376, 377), (332, 331, 363, 364), (346, 345, 377, 378), (333, 332, 364, 365), (347, 346, 378, 379), (334, 333, 365, 366), (321, 320, 352, 353), (348, 347, 379, 380), (335, 334, 366, 367), (322, 321, 353, 354), (349, 348, 380, 381), (336, 335, 367, 368), (323, 322, 354, 355), (350, 349, 381, 382), (337, 336, 368, 369), (359, 358, 390, 391), (373, 372, 404, 405), (360, 359, 391, 392), (374, 373, 405, 406), (361, 360, 392, 393), (375, 374, 406, 407), (362, 361, 393, 394), (376, 375, 407, 408), (363, 362, 394, 395), (377, 376, 408, 409), (364, 363, 395, 396), (378, 377, 409, 410), (365, 364, 396, 397), (379, 378, 410, 411), (366, 365, 397, 398), (353, 352, 384, 385), (380, 379, 411, 412), (367, 366, 398, 399), (354, 353, 385, 386), (381, 380, 412, 413), (368, 367, 399, 400), (355, 354, 386, 387), (382, 381, 413, 414), (369, 368, 400, 401), (356, 355, 387, 388), (383, 382, 414, 415), (370, 369, 401, 402), (357, 356, 388, 389), (352, 383, 415, 384), (371, 370, 402, 403), (358, 357, 389, 390), (372, 371, 403, 404), (394, 393, 425, 426), (408, 407, 439, 440), (395, 394, 426, 427), (409, 408, 440, 441), (396, 395, 427, 428), (410, 409, 441, 442), (397, 396, 428, 429), (411, 410, 442, 443), (398, 397, 429, 430), (385, 384, 416, 417), (412, 411, 443, 444), (399, 398, 430, 431), (386, 385, 417, 418), (413, 412, 444, 445), (400, 399, 431, 432), (387, 386, 418, 419), (414, 413, 445, 446), (401, 400, 432, 433), (388, 387, 419, 420), (415, 414, 446, 447), (402, 401, 433, 434), (389, 388, 420, 421), (384, 415, 447, 416), (403, 402, 434, 435), (390, 389, 421, 422), (404, 403, 435, 436), (391, 390, 422, 423), (405, 404, 436, 437), (392, 391, 423, 424), (406, 405, 437, 438), (393, 392, 424, 425), (407, 406, 438, 439), (429, 428, 460, 461), (443, 442, 474, 475), (430, 429, 461, 462), (417, 416, 448, 449), (444, 443, 475, 476), (431, 430, 462, 463), (418, 417, 449, 450), (445, 444, 476, 477), (432, 431, 463, 464), (419, 418, 450, 451), (446, 445, 477, 478), (433, 432, 464, 465), (420, 419, 451, 452), (447, 446, 478, 479), (434, 433, 465, 466), (421, 420, 452, 453), (416, 447, 479, 448), (435, 434, 466, 467), (422, 421, 453, 454), (436, 435, 467, 468), (423, 422, 454, 455), (437, 436, 468, 469), (424, 423, 455, 456), (438, 437, 469, 470), (425, 424, 456, 457), (439, 438, 470, 471), (426, 425, 457, 458), (440, 439, 471, 472), (427, 426, 458, 459), (441, 440, 472, 473), (428, 427, 459, 460), (442, 441, 473, 474), (464, 463, 495, 496), (451, 450, 482, 483), (478, 477, 509, 510), (465, 464, 496, 497), (452, 451, 483, 484), (479, 478, 510, 511), (466, 465, 497, 498), (453, 452, 484, 485), (448, 479, 511, 480), (467, 466, 498, 499), (454, 453, 485, 486), (468, 467, 499, 500), (455, 454, 486, 487), (469, 468, 500, 501), (456, 455, 487, 488), (470, 469, 501, 502), (457, 456, 488, 489), (471, 470, 502, 503), (458, 457, 489, 490), (472, 471, 503, 504), (459, 458, 490, 491), (473, 472, 504, 505), (460, 459, 491, 492), (474, 473, 505, 506), (461, 460, 492, 493), (475, 474, 506, 507), (462, 461, 493, 494), (449, 448, 480, 481), (476, 475, 507, 508), (463, 462, 494, 495), (450, 449, 481, 482), (477, 476, 508, 509), (499, 498, 530, 531), (486, 485, 517, 518), (500, 499, 531, 532), (487, 486, 518, 519), (501, 500, 532, 533), (488, 487, 519, 520), (502, 501, 533, 534), (489, 488, 520, 521), (503, 502, 534, 535), (490, 489, 521, 522), (504, 503, 535, 536), (491, 490, 522, 523), (505, 504, 536, 537), (492, 491, 523, 524), (506, 505, 537, 538), (493, 492, 524, 525), (507, 506, 538, 539), (494, 493, 525, 526), (481, 480, 512, 513), (508, 507, 539, 540), (495, 494, 526, 527), (482, 481, 513, 514), (509, 508, 540, 541), (496, 495, 527, 528), (483, 482, 514, 515), (510, 509, 541, 542), (497, 496, 528, 529), (484, 483, 515, 516), (511, 510, 542, 543), (498, 497, 529, 530), (485, 484, 516, 517), (480, 511, 543, 512), (534, 533, 565, 566), (521, 520, 552, 553), (535, 534, 566, 567), (522, 521, 553, 554), (536, 535, 567, 568), (523, 522, 554, 555), (537, 536, 568, 569), (524, 523, 555, 556), (538, 537, 569, 570), (525, 524, 556, 557), (539, 538, 570, 571), (526, 525, 557, 558), (513, 512, 544, 545), (540, 539, 571, 572), (527, 526, 558, 559), (514, 513, 545, 546), (541, 540, 572, 573), (528, 527, 559, 560), (515, 514, 546, 547), (542, 541, 573, 574), (529, 528, 560, 561), (516, 515, 547, 548), (543, 542, 574, 575), (530, 529, 561, 562), (517, 516, 548, 549), (512, 543, 575, 544), (531, 530, 562, 563), (518, 517, 549, 550), (532, 531, 563, 564), (519, 518, 550, 551), (533, 532, 564, 565), (520, 519, 551, 552), (545, 544, 575, 574, 573, 572, 571, 570, 569, 568, 567, 566, 565, 564, 563, 562, 561, 560, 559, 558, 557, 556, 555, 554, 553, 552, 551, 550, 549, 548, 547, 546), (192, 223, 607, 596), (197, 196, 606, 578), (210, 209, 605, 576), (223, 222, 604, 607), (196, 195, 603, 606), (209, 208, 602, 605), (222, 221, 601, 604), (195, 194, 600, 603), (208, 207, 599, 602), (221, 220, 598, 601), (194, 193, 597, 600), (207, 206, 595, 599), (220, 219, 594, 598), (193, 192, 596, 597), (206, 205, 593, 595), (219, 218, 592, 594), (205, 204, 591, 593), (218, 217, 590, 592), (204, 203, 589, 591), (217, 216, 588, 590), (203, 202, 587, 589), (216, 215, 586, 588), (202, 201, 585, 587), (215, 214, 584, 586), (201, 200, 583, 585), (214, 213, 582, 584), (200, 199, 581, 583), (213, 212, 580, 582), (199, 198, 579, 581), (212, 211, 577, 580), (198, 197, 578, 579), (211, 210, 576, 577), (596, 607, 639, 610), (578, 606, 638, 609), (576, 605, 637, 608), (607, 604, 636, 639), (606, 603, 635, 638), (605, 602, 634, 637), (604, 601, 633, 636), (603, 600, 632, 635), (602, 599, 631, 634), (601, 598, 630, 633), (600, 597, 629, 632), (599, 595, 628, 631), (598, 594, 627, 630), (597, 596, 610, 629), (595, 593, 626, 628), (594, 592, 625, 627), (593, 591, 624, 626), (592, 590, 623, 625), (591, 589, 622, 624), (590, 588, 621, 623), (589, 587, 620, 622), (588, 586, 619, 621), (587, 585, 618, 620), (586, 584, 617, 619), (585, 583, 616, 618), (584, 582, 615, 617), (583, 581, 614, 616), (582, 580, 613, 615), (581, 579, 612, 614), (580, 577, 611, 613), (579, 578, 609, 612), (577, 576, 608, 611), (189, 188, 671, 644), (175, 174, 669, 640), (161, 160, 651, 670), (187, 186, 666, 668), (173, 172, 665, 667), (185, 184, 662, 664), (171, 170, 661, 663), (183, 182, 658, 660), (169, 168, 657, 659), (181, 180, 654, 656), (167, 166, 653, 655), (179, 178, 649, 652), (165, 164, 647, 650), (191, 190, 645, 648), (177, 176, 641, 646), (163, 162, 642, 643)])
_uv = me_cylinder_001.uv_layers.new(name='UVMap')
_uv.uv.foreach_set('vector', [0.0, 0.0, 0.0, 0.0, 0.0, 0.0, 0.0, 0.0, 0.0, 0.0, 0.0, 0.0, 0.0, 0.0, 0.0, 0.0, 0.0, 0.0, 0.0, 0.0, 0.0, 0.0, 0.0, 0.0, 0.0, 0.0, 0.0, 0.0, 0.0, 0.0, 0.0, 0.0, 0.0, 0.0, 0.0, 0.0, 0.0, 0.0, 0.0, 0.0, 0.0, 0.0, 0.0, 0.0, 0.0, 0.0, 0.0, 0.0, 0.0, 0.0, 0.0, 0.0, 0.0, 0.0, 0.0, 0.0, 0.0, 0.0, 0.0, 0.0, 0.0, 0.0, 0.0, 0.0, 0.0, 0.0, 0.0, 0.0, 0.0, 0.0, 0.0, 0.0, 0.0, 0.0, 0.0, 0.0, 0.0, 0.0, 0.0, 0.0, 0.0, 0.0, 0.0, 0.0, 0.0, 0.0, 0.0, 0.0, 0.0, 0.0, 0.0, 0.0, 0.0, 0.0, 0.0, 0.0, 0.0, 0.0, 0.0, 0.0, 0.0, 0.0, 0.0, 0.0, 0.0, 0.0, 0.0, 0.0, 0.0, 0.0, 0.0, 0.0, 0.0, 0.0, 0.0, 0.0, 0.0, 0.0, 0.0, 0.0, 0.0, 0.0, 0.0, 0.0, 0.0, 0.0, 0.0, 0.0, 0.0, 0.0, 0.0, 0.0, 0.0, 0.0, 0.0, 0.0, 0.0, 0.0, 0.0, 0.0, 0.0, 0.0, 0.0, 0.0, 0.0, 0.0, 0.0, 0.0, 0.0, 0.0, 0.0, 0.0, 0.0, 0.0, 0.0, 0.0, 0.0, 0.0, 0.0, 0.0, 0.0, 0.0, 0.0, 0.0, 0.0, 0.0, 0.0, 0.0, 0.0, 0.0, 0.0, 0.0, 0.0, 0.0, 0.0, 0.0, 0.0, 0.0, 0.0, 0.0, 0.0, 0.0, 0.0, 0.0, 0.0, 0.0, 0.0, 0.0, 0.0, 0.0, 0.0, 0.0, 0.0, 0.0, 0.0, 0.0, 0.0, 0.0, 0.0, 0.0, 0.0, 0.0, 0.0, 0.0, 0.0, 0.0, 0.0, 0.0, 0.0, 0.0, 0.0, 0.0, 0.0, 0.0, 0.0, 0.0, 0.0, 0.0, 0.0, 0.0, 0.0, 0.0, 0.0, 0.0, 0.0, 0.0, 0.0, 0.0, 0.0, 0.0, 0.0, 0.0, 0.0, 0.0, 0.0, 0.0, 0.0, 0.0, 0.0, 0.0, 0.0, 0.0, 0.0, 0.0, 0.0, 0.0, 0.0, 0.0, 0.0, 0.0, 0.0, 0.0, 0.0, 0.0, 0.0, 0.0, 0.0, 0.0, 0.0, 0.0, 0.0, 0.0, 0.0, 0.0, 0.0, 0.0, 0.0, 0.0, 0.0, 0.0, 0.0, 0.0, 0.0, 0.0, 0.0, 0.0, 0.0, 0.0, 0.0, 0.0, 0.0, 0.0, 0.0, 0.0, 0.0, 0.0, 0.0, 0.0, 0.0, 0.0, 0.0, 0.0, 0.0, 0.0, 0.0, 0.0, 0.0, 0.0, 0.0, 0.0, 0.0, 0.0, 0.0, 0.0, 0.0, 0.0, 0.0, 0.0, 0.0, 0.0, 0.0, 0.0, 0.0, 0.0, 0.0, 0.0, 0.0, 0.0, 0.0, 0.0, 0.0, 0.0, 0.0, 0.0, 0.0, 0.0, 0.0, 0.0, 0.0, 0.0, 0.0, 0.0, 0.0, 0.0, 0.0, 0.0, 0.0, 0.0, 0.0, 0.0, 0.0, 0.0, 0.0, 0.0, 0.0, 0.0, 0.0, 0.0, 0.0, 0.0, 0.0, 0.0, 0.0, 0.0, 0.0, 0.0, 0.0, 0.0, 0.0, 0.0, 0.0, 0.0, 0.0, 0.0, 0.0, 0.0, 0.0, 0.0, 0.0, 0.0, 0.0, 0.0, 0.0, 0.0, 0.0, 0.0, 0.0, 0.0, 0.0, 0.0, 0.0, 0.0, 0.0, 0.0, 0.0, 0.0, 0.0, 0.0, 0.0, 0.0, 0.0, 0.0, 0.0, 0.0, 0.0, 0.0, 0.0, 0.0, 0.0, 0.0, 0.0, 0.0, 0.0, 0.0, 0.0, 0.0, 0.0, 0.0, 0.0, 0.0, 0.0, 0.0, 0.0, 0.0, 0.0, 0.0, 0.0, 0.0, 0.0, 0.0, 0.0, 0.0, 0.0, 0.0, 0.0, 0.0, 0.0, 0.0, 0.0, 0.0, 0.0, 0.0, 0.0, 0.0, 0.0, 0.0, 0.0, 0.0, 0.0, 0.0, 0.0, 0.0, 0.0, 0.0, 0.0, 0.0, 0.0, 0.0, 0.0, 0.0, 0.0, 0.0, 0.0, 0.0, 0.0, 0.0, 0.0, 0.0, 0.0, 0.0, 0.0, 0.0, 0.0, 0.0, 0.0, 0.0, 0.0, 0.0, 0.0, 0.0, 0.0, 0.0, 0.0, 0.0, 0.0, 0.0, 0.0, 0.0, 0.0, 0.0, 0.0, 0.0, 0.0, 0.0, 0.0, 0.0, 0.0, 0.0, 0.0, 0.0, 0.0, 0.0, 0.0, 0.0, 0.0, 0.0, 0.0, 0.0, 0.0, 0.0, 0.0, 0.0, 0.0, 0.0, 0.0, 0.0, 0.0, 0.0, 0.0, 0.0, 0.0, 0.0, 0.0, 0.0, 0.0, 0.0, 0.0, 0.0, 0.0, 0.0, 0.0, 0.0, 0.0, 0.0, 0.0, 0.0, 0.0, 0.0, 0.0, 0.0, 0.0, 0.0, 0.0, 0.0, 0.0, 0.0, 0.0, 0.0, 0.0, 0.0, 0.0, 0.0, 0.0, 0.0, 0.0, 0.0, 0.0, 0.0, 0.0, 0.0, 0.0, 0.0, 0.0, 0.0, 0.0, 0.0, 0.0, 0.0, 0.0, 0.0, 0.0, 0.0, 0.0, 0.0, 0.0, 0.0, 0.0, 0.0, 0.0, 0.0, 0.0, 0.0, 0.0, 0.0, 0.0, 0.0, 0.0, 0.0, 0.0, 0.0, 0.0, 0.0, 0.0, 0.0, 0.0, 0.0, 0.0, 0.0, 0.0, 0.0, 0.0, 0.0, 0.0, 0.0, 0.0, 0.0, 0.0, 0.0, 0.0, 0.0, 0.0, 0.0, 0.0, 0.0, 0.0, 0.0, 0.0, 0.0, 0.0, 0.0, 0.0, 0.0, 0.0, 0.0, 0.0, 0.0, 0.0, 0.0, 0.0, 0.0, 0.0, 0.0, 0.0, 0.0, 0.0, 0.0, 0.0, 0.0, 0.0, 0.0, 0.0, 0.0, 0.0, 0.0, 0.0, 0.0, 0.0, 0.0, 0.0, 0.0, 0.0, 0.0, 0.0, 0.0, 0.0, 0.0, 0.0, 0.0, 0.0, 0.0, 0.0, 0.0, 0.0, 0.0, 0.0, 0.0, 0.0, 0.0, 0.0, 0.0, 0.0, 0.0, 0.0, 0.0, 0.0, 0.0, 0.0, 0.0, 0.0, 0.0, 0.0, 0.0, 0.0, 0.0, 0.0, 0.0, 0.0, 0.0, 0.0, 0.0, 0.0, 0.0, 0.0, 0.0, 0.0, 0.0, 0.0, 0.0, 0.0, 0.0, 0.0, 0.0, 0.0, 0.0, 0.0, 0.0, 0.0, 0.0, 0.0, 0.0, 0.0, 0.0, 0.0, 0.0, 0.0, 0.0, 0.0, 0.0, 0.0, 0.0, 0.0, 0.0, 0.0, 0.0, 0.0, 0.0, 0.0, 0.0, 0.0, 0.0, 0.0, 0.0, 0.0, 0.0, 0.0, 0.0, 0.0, 0.0, 0.0, 0.0, 0.0, 0.0, 0.0, 0.0, 0.0, 0.0, 0.0, 0.0, 0.0, 0.0, 0.0, 0.0, 0.0, 0.0, 0.0, 0.0, 0.0, 0.0, 0.0, 0.0, 0.0, 0.0, 0.0, 0.0, 0.0, 0.0, 0.0, 0.0, 0.0, 0.0, 0.0, 0.0, 0.0, 0.0, 0.0, 0.0, 0.0, 0.0, 0.0, 0.0, 0.0, 0.0, 0.0, 0.0, 0.0, 0.0, 0.0, 0.0, 0.0, 0.0, 0.0, 0.0, 0.0, 0.0, 0.0, 0.0, 0.0, 0.0, 0.0, 0.0, 0.0, 0.0, 0.0, 0.0, 0.0, 0.0, 0.0, 0.0, 0.0, 0.0, 0.0, 0.0, 0.0, 0.0, 0.0, 0.0, 0.0, 0.0, 0.0, 0.0, 0.0, 0.0, 0.0, 0.0, 0.0, 0.0, 0.0, 0.0, 0.0, 0.0, 0.0, 0.0, 0.0, 0.0, 0.0, 0.0, 0.0, 0.0, 0.0, 0.0, 0.0, 0.0, 0.0, 0.0, 0.0, 0.0, 0.0, 0.0, 0.0, 0.0, 0.0, 0.0, 0.0, 0.0, 0.0, 0.0, 0.0, 0.0, 0.0, 0.0, 0.0, 0.0, 0.0, 0.0, 0.0, 0.0, 0.0, 0.0, 0.0, 0.0, 0.0, 0.0, 0.0, 0.0, 0.0, 0.0, 0.0, 0.0, 0.0, 0.0, 0.0, 0.0, 0.0, 0.0, 0.0, 0.0, 0.0, 0.0, 0.0, 0.0, 0.0, 0.0, 0.0, 0.0, 0.0, 0.0, 0.0, 0.0, 0.0, 0.0, 0.0, 0.0, 0.0, 0.0, 0.0, 0.0, 0.0, 0.0, 0.0, 0.0, 0.0, 0.0, 0.0, 0.0, 0.0, 0.0, 0.0, 0.0, 0.0, 0.0, 0.0, 0.0, 0.0, 0.0, 0.0, 0.0, 0.0, 0.0, 0.0, 0.0, 0.0, 0.0, 0.0, 0.0, 0.0, 0.0, 0.0, 0.0, 0.0, 0.0, 0.0, 0.0, 0.0, 0.0, 0.0, 0.0, 0.0, 0.0, 0.0, 0.0, 0.0, 0.0, 0.0, 0.0, 0.0, 0.0, 0.0, 0.0, 0.0, 0.0, 0.0, 0.0, 0.0, 0.0, 0.0, 0.0, 0.0, 0.0, 0.0, 0.0, 0.0, 0.0, 0.0, 0.0, 0.0, 0.0, 0.0, 0.0, 0.0, 0.0, 0.0, 0.0, 0.0, 0.0, 0.0, 0.0, 0.0, 0.0, 0.0, 0.0, 0.0, 0.0, 0.0, 0.0, 0.0, 0.0, 0.0, 0.0, 0.0, 0.0, 0.0, 0.0, 0.0, 0.0, 0.0, 0.0, 0.0, 0.0, 0.0, 0.0, 0.0, 0.0, 0.0, 0.0, 0.0, 0.0, 0.0, 0.0, 0.0, 0.0, 0.0, 0.0, 0.0, 0.0, 0.0, 0.0, 0.0, 0.0, 0.0, 0.0, 0.0, 0.0, 0.0, 0.0, 0.0, 0.0, 0.0, 0.0, 0.0, 0.0, 0.0, 0.0, 0.0, 0.0, 0.0, 0.0, 0.0, 0.0, 0.0, 0.0, 0.0, 0.0, 0.0, 0.0, 0.0, 0.0, 0.0, 0.0, 0.0, 0.0, 0.0, 0.0, 0.0, 0.0, 0.0, 0.0, 0.0, 0.0, 0.0, 0.0, 0.0, 0.0, 0.0, 0.0, 0.0, 0.0, 0.0, 0.0, 0.0, 0.0, 0.0, 0.0, 0.0, 0.0, 0.0, 0.0, 0.0, 0.0, 0.0, 0.0, 0.0, 0.0, 0.0, 0.0, 0.0, 0.0, 0.0, 0.0, 0.0, 0.0, 0.0, 0.0, 0.0, 0.0, 0.0, 0.0, 0.0, 0.0, 0.0, 0.0, 0.0, 0.0, 0.0, 0.0, 0.0, 0.0, 0.0, 0.0, 0.0, 0.0, 0.0, 0.0, 0.0, 0.0, 0.0, 0.0, 0.0, 0.0, 0.0, 0.0, 0.0, 0.0, 0.0, 0.0, 0.0, 0.0, 0.0, 0.0, 0.0, 0.0, 0.0, 0.0, 0.0, 0.0, 0.0, 0.0, 0.0, 0.0, 0.0, 0.0, 0.0, 0.0, 0.0, 0.0, 0.0, 0.0, 0.0, 0.0, 0.0, 0.0, 0.0, 0.0, 0.0, 0.0, 0.0, 0.0, 0.0, 0.0, 0.0, 0.0, 0.0, 0.0, 0.0, 0.0, 0.0, 0.0, 0.0, 0.0, 0.0, 0.0, 0.0, 0.0, 0.0, 0.0, 0.0, 0.0, 0.0, 0.0, 0.0, 0.0, 0.0, 0.0, 0.0, 0.0, 0.0, 0.0, 0.0, 0.0, 0.0, 0.0, 0.0, 0.0, 0.0, 0.0, 0.0, 0.0, 0.0, 0.0, 0.0, 0.0, 0.0, 0.0, 0.0, 0.0, 0.0, 0.0, 0.0, 0.0, 0.0, 0.0, 0.0, 0.0, 0.0, 0.0, 0.0, 0.0, 0.0, 0.0, 0.0, 0.0, 0.0, 0.0, 0.0, 0.0, 0.0, 0.0, 0.0, 0.0, 0.0, 0.0, 0.0, 0.0, 0.0, 0.0, 0.0, 0.0, 0.0, 0.0, 0.0, 0.0, 0.0, 0.0, 0.0, 0.0, 0.0, 0.0, 0.0, 0.0, 0.0, 0.0, 0.0, 0.0, 0.0, 0.0, 0.0, 0.0, 0.0, 0.0, 0.0, 0.0, 0.0, 0.0, 0.0, 0.0, 0.0, 0.0, 0.0, 0.0, 0.0, 0.0, 0.0, 0.0, 0.0, 0.0, 0.0, 0.0, 0.0, 0.0, 0.0, 0.0, 0.0, 0.0, 0.0, 0.0, 0.0, 0.0, 0.0, 0.0, 0.0, 0.0, 0.0, 0.0, 0.0, 0.0, 0.0, 0.0, 0.0, 0.0, 0.0, 0.0, 0.0, 0.0, 0.0, 0.0, 0.0, 0.0, 0.0, 0.0, 0.0, 0.0, 0.0, 0.0, 0.0, 0.0, 0.0, 0.0, 0.0, 0.0, 0.0, 0.0, 0.0, 0.0, 0.0, 0.0, 0.0, 0.0, 0.0, 0.0, 0.0, 0.0, 0.0, 0.0, 0.0, 0.0, 0.0, 0.0, 0.0, 0.0, 0.0, 0.0, 0.0, 0.0, 0.0, 0.0, 0.0, 0.0, 0.0, 0.0, 0.0, 0.0, 0.0, 0.0, 0.0, 0.0, 0.0, 0.0, 0.0, 0.0, 0.0, 0.0, 0.0, 0.0, 0.0, 0.0, 0.0, 0.0, 0.0, 0.0, 0.0, 0.0, 0.0, 0.0, 0.0, 0.0, 0.0, 0.0, 0.0, 0.0, 0.0, 0.0, 0.0, 0.0, 0.0, 0.0, 0.0, 0.0, 0.0, 0.0, 0.0, 0.0, 0.0, 0.0, 0.0, 0.0, 0.0, 0.0, 0.0, 0.0, 0.0, 0.0, 0.0, 0.0, 0.0, 0.0, 0.0, 0.0, 0.0, 0.0, 0.0, 0.0, 0.0, 0.0, 0.0, 0.0, 0.0, 0.0, 0.0, 0.0, 0.0, 0.0, 0.0, 0.0, 0.0, 0.0, 0.0, 0.0, 0.0, 0.0, 0.0, 0.0, 0.0, 0.0, 0.0, 0.0, 0.0, 0.0, 0.0, 0.0, 0.0, 0.0, 0.0, 0.0, 0.0, 0.0, 0.0, 0.0, 0.0, 0.0, 0.0, 0.0, 0.0, 0.0, 0.0, 0.0, 0.0, 0.0, 0.0, 0.0, 0.0, 0.0, 0.0, 0.0, 0.0, 0.0, 0.0, 0.0, 0.0, 0.0, 0.0, 0.0, 0.0, 0.0, 0.0, 0.0, 0.0, 0.0, 0.0, 0.0, 0.0, 0.0, 0.0, 0.0, 0.0, 0.0, 0.0, 0.0, 0.0, 0.0, 0.0, 0.0, 0.0, 0.0, 0.0, 0.0, 0.0, 0.0, 0.0, 0.0, 0.0, 0.0, 0.0, 0.0, 0.0, 0.0, 0.0, 0.0, 0.0, 0.0, 0.0, 0.0, 0.0, 0.0, 0.0, 0.0, 0.0, 0.0, 0.0, 0.0, 0.0, 0.0, 0.0, 0.0, 0.0, 0.0, 0.0, 0.0, 0.0, 0.0, 0.0, 0.0, 0.0, 0.0, 0.0, 0.0, 0.0, 0.0, 0.0, 0.0, 0.0, 0.0, 0.0, 0.0, 0.0, 0.0, 0.0, 0.0, 0.0, 0.0, 0.0, 0.0, 0.0, 0.0, 0.0, 0.0, 0.0, 0.0, 0.0, 0.0, 0.0, 0.0, 0.0, 0.0, 0.0, 0.0, 0.0, 0.0, 0.0, 0.0, 0.0, 0.0, 0.0, 0.0, 0.0, 0.0, 0.0, 0.0, 0.0, 0.0, 0.0, 0.0, 0.0, 0.0, 0.0, 0.0, 0.0, 0.0, 0.0, 0.0, 0.0, 0.0, 0.0, 0.0, 0.0, 0.0, 0.0, 0.0, 0.0, 0.0, 0.0, 0.0, 0.0, 0.0, 0.0, 0.0, 0.0, 0.0, 0.0, 0.0, 0.0, 0.0, 0.0, 0.0, 0.0, 0.0, 0.0, 0.0, 0.0, 0.0, 0.0, 0.0, 0.0, 0.0, 0.0, 0.0, 0.0, 0.0, 0.0, 0.0, 0.0, 0.0, 0.0, 0.0, 0.0, 0.0, 0.0, 0.0, 0.0, 0.0, 0.0, 0.0, 0.0, 0.0, 0.0, 0.0, 0.0, 0.0, 0.0, 0.0, 0.0, 0.0, 0.0, 0.0, 0.0, 0.0, 0.0, 0.0, 0.0, 0.0, 0.0, 0.0, 0.0, 0.0, 0.0, 0.0, 0.0, 0.0, 0.0, 0.0, 0.0, 0.0, 0.0, 0.0, 0.0, 0.0, 0.0, 0.0, 0.0, 0.0, 0.0, 0.0, 0.0, 0.0, 0.0, 0.0, 0.0, 0.0, 0.0, 0.0, 0.0, 0.0, 0.0, 0.0, 0.0, 0.0, 0.0, 0.0, 0.0, 0.0, 0.0, 0.0, 0.0, 0.0, 0.0, 0.0, 0.0, 0.0, 0.0, 0.0, 0.0, 0.0, 0.0, 0.0, 0.0, 0.0, 0.0, 0.0, 0.0, 0.0, 0.0, 0.0, 0.0, 0.0, 0.0, 0.0, 0.0, 0.0, 0.0, 0.0, 0.0, 0.0, 0.0, 0.0, 0.0, 0.0, 0.0, 0.0, 0.0, 0.0, 0.0, 0.0, 0.0, 0.0, 0.0, 0.0, 0.0, 0.0, 0.0, 0.0, 0.0, 0.0, 0.0, 0.0, 0.0, 0.0, 0.0, 0.0, 0.0, 0.0, 0.0, 0.0, 0.0, 0.0, 0.0, 0.0, 0.0, 0.0, 0.0, 0.0, 0.0, 0.0, 0.0, 0.0, 0.0, 0.0, 0.0, 0.0, 0.0, 0.0, 0.0, 0.0, 0.0, 0.0, 0.0, 0.0, 0.0, 0.0, 0.0, 0.0, 0.0, 0.0, 0.0, 0.0, 0.0, 0.0, 0.0, 0.0, 0.0, 0.0, 0.0, 0.0, 0.0, 0.0, 0.0, 0.0, 0.0, 0.0, 0.0, 0.0, 0.0, 0.0, 0.0, 0.0, 0.0, 0.0, 0.0, 0.0, 0.0, 0.0, 0.0, 0.0, 0.0, 0.0, 0.0, 0.0, 0.0, 0.0, 0.0, 0.0, 0.0, 0.0, 0.0, 0.0, 0.0, 0.0, 0.0, 0.0, 0.0, 0.0, 0.0, 0.0, 0.0, 0.0, 0.0, 0.0, 0.0, 0.0, 0.0, 0.0, 0.0, 0.0, 0.0, 0.0, 0.0, 0.0, 0.0, 0.0, 0.0, 0.0, 0.0, 0.0, 0.0, 0.0, 0.0, 0.0, 0.0, 0.0, 0.0, 0.0, 0.0, 0.0, 0.0, 0.0, 0.0, 0.0, 0.0, 0.0, 0.0, 0.0, 0.0, 0.0, 0.0, 0.0, 0.0, 0.0, 0.0, 0.0, 0.0, 0.0, 0.0, 0.0, 0.0, 0.0, 0.0, 0.0, 0.0, 0.0, 0.0, 0.0, 0.0, 0.0, 0.0, 0.0, 0.0, 0.0, 0.0, 0.0, 0.0, 0.0, 0.0, 0.0, 0.0, 0.0, 0.0, 0.0, 0.0, 0.0, 0.0, 0.0, 0.0, 0.0, 0.0, 0.0, 0.0, 0.0, 0.0, 0.0, 0.0, 0.0, 0.0, 0.0, 0.0, 0.0, 0.0, 0.0, 0.0, 0.0, 0.0, 0.0, 0.0, 0.0, 0.0, 0.0, 0.0, 0.0, 0.0, 0.0, 0.0, 0.0, 0.0, 0.0, 0.0, 0.0, 0.0, 0.0, 0.0, 0.0, 0.0, 0.0, 0.0, 0.0, 0.0, 0.0, 0.0, 0.0, 0.0, 0.0, 0.0, 0.0, 0.0, 0.0, 0.0, 0.0, 0.0, 0.0, 0.0, 0.0, 0.0, 0.0, 0.0, 0.0, 0.0, 0.0, 0.0, 0.0, 0.0, 0.0, 0.0, 0.0, 0.0, 0.0, 0.0, 0.0, 0.0, 0.0, 0.0, 0.0, 0.0, 0.0, 0.0, 0.0, 0.0, 0.0, 0.0, 0.0, 0.0, 0.0, 0.0, 0.0, 0.0, 0.0, 0.0, 0.0, 0.0, 0.0, 0.0, 0.0, 0.0, 0.0, 0.0, 0.0, 0.0, 0.0, 0.0, 0.0, 0.0, 0.0, 0.0, 0.0, 0.0, 0.0, 0.0, 0.0, 0.0, 0.0, 0.0, 0.0, 0.0, 0.0, 0.0, 0.0, 0.0, 0.0, 0.0, 0.0, 0.0, 0.0, 0.0, 0.0, 0.0, 0.0, 0.0, 0.0, 0.0, 0.0, 0.0, 0.0, 0.0, 0.0, 0.0, 0.0, 0.0, 0.0, 0.0, 0.0, 0.0, 0.0, 0.0, 0.0, 0.0, 0.0, 0.0, 0.0, 0.0, 0.0, 0.0, 0.0, 0.0, 0.0, 0.0, 0.0, 0.0, 0.0, 0.0, 0.0, 0.0, 0.0, 0.0, 0.0, 0.0, 0.0, 0.0, 0.0, 0.0, 0.0, 0.0, 0.0, 0.0, 0.0, 0.0, 0.0, 0.0, 0.0, 0.0, 0.0, 0.0, 0.0, 0.0, 0.0, 0.0, 0.0, 0.0, 0.0, 0.0, 0.0, 0.0, 0.0, 0.0, 0.0, 0.0, 0.0, 0.0, 0.0, 0.0, 0.0, 0.0, 0.0, 0.0, 0.0, 0.0, 0.0, 0.0, 0.0, 0.0, 0.0, 0.0, 0.0, 0.0, 0.0, 0.0, 0.0, 0.0, 0.0, 0.0, 0.0, 0.0, 0.0, 0.0, 0.0, 0.0, 0.0, 0.0, 0.0, 0.0, 0.0, 0.0, 0.0, 0.0, 0.0, 0.0, 0.0, 0.0, 0.0, 0.0, 0.0, 0.0, 0.0, 0.0, 0.0, 0.0, 0.0, 0.0, 0.0, 0.0, 0.0, 0.0, 0.0, 0.0, 0.0, 0.0, 0.0, 0.0, 0.0, 0.0, 0.0, 0.0, 0.0, 0.0, 0.0, 0.0, 0.0, 0.0, 0.0, 0.0, 0.0, 0.0, 0.0, 0.0, 0.0, 0.0, 0.0, 0.0, 0.0, 0.0, 0.0, 0.0, 0.0, 0.0, 0.0, 0.0, 0.0, 0.0, 0.0, 0.0, 0.0, 0.0, 0.0, 0.0, 0.0, 0.0, 0.0, 0.0, 0.0, 0.0, 0.0, 0.0, 0.0, 0.0, 0.0, 0.0, 0.0, 0.0, 0.0, 0.0, 0.0, 0.0, 0.0, 0.0, 0.0, 0.0, 0.0, 0.0, 0.0, 0.0, 0.0, 0.0, 0.0, 0.0, 0.0, 0.0, 0.0, 0.0, 0.0, 0.0, 0.0, 0.0, 0.0, 0.0, 0.0, 0.0, 0.0, 0.0, 0.0, 0.0, 0.0, 0.0, 0.0, 0.0, 0.0, 0.0, 0.0, 0.0, 0.0, 0.0, 0.0, 0.0, 0.0, 0.0, 0.0, 0.0, 0.0, 0.0, 0.0, 0.0, 0.0, 0.0, 0.0, 0.0, 0.0, 0.0, 0.0, 0.0, 0.0, 0.0, 0.0, 0.0, 0.0, 0.0, 0.0, 0.0, 0.0, 0.0, 0.0, 0.0, 0.0, 0.0, 0.0, 0.0, 0.0, 0.0, 0.0, 0.0, 0.0, 0.0, 0.0, 0.0, 0.0, 0.0, 0.0, 0.0, 0.0, 0.0, 0.0, 0.0, 0.0, 0.0, 0.0, 0.0, 0.0, 0.0, 0.0, 0.0, 0.0, 0.0, 0.0, 0.0, 0.0, 0.0, 0.0, 0.0, 0.0, 0.0, 0.0, 0.0, 0.0, 0.0, 0.0, 0.0, 0.0, 0.0, 0.0, 0.0, 0.0, 0.0, 0.0, 0.0, 0.0, 0.0, 0.0, 0.0, 0.0, 0.0, 0.0, 0.0, 0.0, 0.0, 0.0, 0.0, 0.0, 0.0, 0.0, 0.0, 0.0, 0.0, 0.0, 0.0, 0.0, 0.0, 0.0, 0.0, 0.0, 0.0, 0.0, 0.0, 0.0, 0.0, 0.0, 0.0, 0.0, 0.0, 0.0, 0.0, 0.0, 0.0, 0.0, 0.0, 0.0, 0.0, 0.0, 0.0, 0.0, 0.0, 0.0, 0.0, 0.0, 0.0, 0.0, 0.0, 0.0, 0.0, 0.0, 0.0, 0.0, 0.0, 0.0, 0.0, 0.0, 0.0, 0.0, 0.0, 0.0, 0.0, 0.0, 0.0, 0.0, 0.0, 0.0, 0.0, 0.0, 0.0, 0.0, 0.0, 0.0, 0.0, 0.0, 0.0, 0.0, 0.0, 0.0, 0.0, 0.0, 0.0, 0.0, 0.0, 0.0, 0.0, 0.0, 0.0, 0.0, 0.0, 0.0, 0.0, 0.0, 0.0, 0.0, 0.0, 0.0, 0.0, 0.0, 0.0, 0.0, 0.0, 0.0, 0.0, 0.0, 0.0, 0.0, 0.0, 0.0, 0.0, 0.0, 0.0, 0.0, 0.0, 0.0, 0.0, 0.0, 0.0, 0.0, 0.0, 0.0, 0.0, 0.0, 0.0, 0.0, 0.0, 0.0, 0.0, 0.0, 0.0, 0.0, 0.0, 0.0, 0.0, 0.0, 0.0, 0.0, 0.0, 0.0, 0.0, 0.0, 0.0, 0.0, 0.0, 0.0, 0.0, 0.0, 0.0, 0.0, 0.0, 0.0, 0.0, 0.0, 0.0, 0.0, 0.0, 0.0, 0.0, 0.0, 0.0, 0.0, 0.0, 0.0, 0.0, 0.0, 0.0, 0.0, 0.0, 0.0, 0.0, 0.0, 0.0, 0.0, 0.0, 0.0, 0.0, 0.0, 0.0, 0.0, 0.0, 0.0, 0.0, 0.0, 0.0, 0.0, 0.0, 0.0, 0.0, 0.0, 0.0, 0.0, 0.0, 0.0, 0.0, 0.0, 0.0, 0.0, 0.0, 0.0, 0.0, 0.0, 0.0, 0.0, 0.0, 0.0, 0.0, 0.0, 0.0, 0.0, 0.0, 0.0, 0.0, 0.0, 0.0, 0.0, 0.0, 0.0, 0.0, 0.0, 0.0, 0.0, 0.0, 0.0, 0.0, 0.0, 0.0, 0.0, 0.0, 0.0, 0.0, 0.0, 0.0, 0.0, 0.0, 0.0, 0.0, 0.0, 0.0, 0.0, 0.0, 0.0, 0.0, 0.0, 0.0, 0.0, 0.0, 0.0, 0.0, 0.0, 0.0, 0.0, 0.0, 0.0, 0.0, 0.0, 0.0, 0.0, 0.0, 0.0, 0.0, 0.0, 0.0, 0.0, 0.0, 0.0, 0.0, 0.0, 0.0, 0.0, 0.0, 0.0, 0.0, 0.0, 0.0, 0.0, 0.0, 0.0, 0.0, 0.0, 0.0, 0.0, 0.0, 0.0, 0.0, 0.0, 0.0, 0.0, 0.0, 0.0, 0.0, 0.0, 0.0, 0.0, 0.0, 0.0, 0.0, 0.0, 0.0, 0.0, 0.0, 0.0, 0.0, 0.0, 0.0, 0.0, 0.0, 0.0, 0.0, 0.0, 0.0, 0.0, 0.0, 0.0, 0.0, 0.0, 0.0, 0.0, 0.0, 0.0, 0.0, 0.0, 0.0, 0.0, 0.0, 0.0, 0.0, 0.0, 0.0, 0.0, 0.0, 0.0, 0.0, 0.0, 0.0, 0.0, 0.0, 0.0, 0.0, 0.0, 0.0, 0.0, 0.0, 0.0, 0.0, 0.0, 0.0, 0.0, 0.0, 0.0, 0.0, 0.0, 0.0, 0.0, 0.0, 0.0, 0.0, 0.0, 0.0, 0.0, 0.0, 0.0, 0.0, 0.0, 0.0, 0.0, 0.0, 0.0, 0.0, 0.0, 0.0, 0.0, 0.0, 0.0, 0.0, 0.0, 0.0, 0.0, 0.0, 0.0, 0.0, 0.0, 0.0, 0.0, 0.0, 0.0, 0.0, 0.0, 0.0, 0.0, 0.0, 0.0, 0.0, 0.0, 0.0, 0.0, 0.0, 0.0, 0.0, 0.0, 0.0, 0.0, 0.0, 0.0, 0.0, 0.0, 0.0, 0.0, 0.0, 0.0, 0.0, 0.0, 0.0, 0.0, 0.0, 0.0, 0.0, 0.0, 0.0, 0.0, 0.0, 0.0, 0.0, 0.0, 0.0, 0.0, 0.0, 0.0, 0.0, 0.0, 0.0, 0.0, 0.0, 0.0, 0.0, 0.0, 0.0, 0.0, 0.0, 0.0, 0.0, 0.0, 0.0, 0.0, 0.0, 0.0, 0.0, 0.0, 0.0, 0.0, 0.0, 0.0, 0.0, 0.0, 0.0, 0.0, 0.0, 0.0, 0.0, 0.0, 0.0, 0.0, 0.0, 0.0, 0.0, 0.0, 0.0, 0.0, 0.0, 0.0, 0.0, 0.0, 0.0, 0.0, 0.0, 0.0, 0.0, 0.0, 0.0, 0.0, 0.0, 0.0, 0.0, 0.0, 0.0, 0.0, 0.0, 0.0, 0.0, 0.0, 0.0, 0.0, 0.0, 0.0, 0.0, 0.0, 0.0, 0.0, 0.0, 0.0, 0.0, 0.0, 0.0, 0.0, 0.0, 0.0, 0.0, 0.0, 0.0, 0.0, 0.0, 0.0, 0.0, 0.0, 0.0, 0.0, 0.0, 0.0, 0.0, 0.0, 0.0, 0.0, 0.0, 0.0, 0.0, 0.0, 0.0, 0.0, 0.0, 0.0, 0.0, 0.0, 0.0, 0.0, 0.0, 0.0, 0.0, 0.0, 0.0, 0.0, 0.0, 0.0, 0.0, 0.0, 0.0, 0.0, 0.0, 0.0, 0.0, 0.0, 0.0, 0.0, 0.0, 0.0, 0.0, 0.0, 0.0, 0.0, 0.0, 0.0, 0.0, 0.0, 0.0, 0.0, 0.0, 0.0, 0.0, 0.0, 0.0, 0.0, 0.0, 0.0, 0.0, 0.0, 0.0, 0.0, 0.0, 0.0, 0.0, 0.0, 0.0, 0.0, 0.0, 0.0, 0.0, 0.0, 0.0, 0.0, 0.0, 0.0, 0.0, 0.0, 0.0, 0.0, 0.0, 0.0, 0.0, 0.0, 0.0, 0.0, 0.0, 0.0, 0.0, 0.0, 0.0, 0.0, 0.0, 0.0, 0.0, 0.0, 0.0, 0.0, 0.0, 0.0, 0.0, 0.0, 0.0, 0.0, 0.0, 0.0, 0.0, 0.0, 0.0, 0.0, 0.0, 0.0, 0.0, 0.0, 0.0, 0.0, 0.0, 0.0, 0.0, 0.0, 0.0, 0.0, 0.0, 0.0, 0.0, 0.0, 0.0, 0.0, 0.0, 0.0, 0.0, 0.0, 0.0, 0.0, 0.0, 0.0, 0.0, 0.0, 0.0, 0.0, 0.0, 0.0, 0.0, 0.0, 0.0, 0.0, 0.0, 0.0, 0.0, 0.0, 0.0, 0.0, 0.0, 0.0, 0.0, 0.0, 0.0, 0.0, 0.0, 0.0, 0.0, 0.0, 0.0, 0.0, 0.0, 0.0, 0.0, 0.0, 0.0, 0.0, 0.0, 0.0, 0.0, 0.0, 0.0, 0.0, 0.0, 0.0, 0.0, 0.0, 0.0, 0.0, 0.0, 0.0, 0.0, 0.0, 0.0, 0.0, 0.0, 0.0, 0.0, 0.0, 0.0, 0.0, 0.0, 0.0, 0.0, 0.0, 0.0, 0.0, 0.0, 0.0, 0.0, 0.0, 0.0, 0.0, 0.0, 0.0, 0.0, 0.0, 0.0, 0.0, 0.0, 0.0, 0.0, 0.0, 0.0, 0.0, 0.0, 0.0, 0.0, 0.0, 0.0, 0.0, 0.0, 0.0, 0.0, 0.0, 0.0, 0.0, 0.0, 0.0, 0.0, 0.0, 0.0, 0.0, 0.0, 0.0, 0.0, 0.0, 0.0, 0.0, 0.0, 0.0, 0.0, 0.0, 0.0, 0.0, 0.0, 0.0, 0.0, 0.0, 0.0, 0.0, 0.0, 0.0, 0.0, 0.0, 0.0, 0.0, 0.0, 0.0, 0.0, 0.0, 0.0, 0.0, 0.0, 0.0, 0.0, 0.0, 0.0, 0.0, 0.0, 0.0, 0.0, 0.0, 0.0, 0.0, 0.0, 0.0, 0.0, 0.0, 0.0, 0.0, 0.0, 0.0, 0.0, 0.0, 0.0, 0.0, 0.0, 0.0, 0.0, 0.0, 0.0, 0.0, 0.0, 0.0, 0.0, 0.0, 0.0, 0.0, 0.0, 0.0, 0.0, 0.0, 0.0, 0.0, 0.0, 0.0, 0.0, 0.0, 0.0, 0.0, 0.0, 0.0, 0.0, 0.0, 0.0, 0.0, 0.0, 0.0, 0.0, 0.0, 0.0, 0.0, 0.0, 0.0, 0.0, 0.0, 0.0, 0.0, 0.0, 0.0, 0.0, 0.0, 0.0, 0.0, 0.0, 0.0, 0.0, 0.0, 0.0, 0.0, 0.0, 0.0, 0.0, 0.0, 0.0, 0.0, 0.0, 0.0, 0.0, 0.0, 0.0, 0.0, 0.0, 0.0, 0.0, 0.0, 0.0, 0.0, 0.0, 0.0, 0.0, 0.0, 0.0, 0.0, 0.0, 0.0, 0.0, 0.0, 0.0, 0.0, 0.0, 0.0, 0.0, 0.0, 0.0, 0.0, 0.0, 0.0, 0.0, 0.0, 0.0, 0.0, 0.0, 0.0, 0.0, 0.0, 0.0, 0.0, 0.0, 0.0, 0.0, 0.0, 0.0, 0.0, 0.0, 0.0, 0.0, 0.0, 0.0, 0.0, 0.0, 0.0, 0.0, 0.0, 0.0, 0.0, 0.0, 0.0, 0.0, 0.0, 0.0, 0.0, 0.0, 0.0, 0.0, 0.0, 0.0, 0.0, 0.0, 0.0, 0.0, 0.0, 0.0, 0.0, 0.0, 0.0, 0.0, 0.0, 0.0, 0.0, 0.0, 0.0, 0.0, 0.0, 0.0, 0.0, 0.0, 0.0, 0.0, 0.0, 0.0, 0.0, 0.0, 0.0, 0.0, 0.0, 0.0, 0.0, 0.0, 0.0, 0.0, 0.0, 0.0, 0.0, 0.0, 0.0, 0.0, 0.0, 0.0, 0.0, 0.0, 0.0, 0.0, 0.0, 0.0, 0.0, 0.0, 0.0, 0.0, 0.0, 0.0, 0.0, 0.0, 0.0, 0.0, 0.0, 0.0, 0.0, 0.0, 0.0, 0.0, 0.0, 0.0, 0.0, 0.0, 0.0, 0.0, 0.0, 0.0, 0.0, 0.0, 0.0, 0.0, 0.0, 0.0, 0.0, 0.0, 0.0, 0.0, 0.0, 0.0, 0.0, 0.0, 0.0, 0.0, 0.0, 0.0, 0.0, 0.0, 0.0, 0.0, 0.0, 0.0, 0.0, 0.0, 0.0, 0.0, 0.0, 0.0, 0.0, 0.0, 0.0, 0.0, 0.0, 0.0, 0.0, 0.0, 0.0, 0.0, 0.0, 0.0, 0.0, 0.0, 0.0, 0.0, 0.0, 0.0, 0.0, 0.0, 0.0, 0.0, 0.0, 0.0, 0.0, 0.0, 0.0, 0.0, 0.0, 0.0, 0.0, 0.0, 0.0, 0.0, 0.0, 0.0, 0.0, 0.0, 0.0, 0.0, 0.0, 0.0, 0.0, 0.0, 0.0, 0.0, 0.0, 0.0, 0.0, 0.0, 0.0, 0.0, 0.0, 0.0, 0.0, 0.0, 0.0, 0.0, 0.0, 0.0, 0.0, 0.0, 0.0, 0.0, 0.0, 0.0, 0.0, 0.0, 0.0, 0.0, 0.0, 0.0, 0.0, 0.0, 0.0, 0.0, 0.0, 0.0, 0.0, 0.0, 0.0, 0.0, 0.0, 0.0, 0.0, 0.0, 0.0, 0.0, 0.0, 0.0, 0.0, 0.0, 0.0, 0.0, 0.0, 0.0, 0.0, 0.0, 0.0, 0.0, 0.0, 0.0, 0.0, 0.0, 0.0, 0.0, 0.0, 0.0, 0.0, 0.0, 0.0, 0.0, 0.0, 0.0, 0.0, 0.0, 0.0, 0.0, 0.0, 0.0, 0.0, 0.0, 0.0, 0.0, 0.0, 0.0, 0.0, 0.0, 0.0, 0.0, 0.0, 0.0, 0.0, 0.0, 0.0, 0.0, 0.0, 0.0, 0.0, 0.0, 0.0, 0.0, 0.0, 0.0, 0.0, 0.0, 0.0, 0.0, 0.0, 0.0, 0.0, 0.0, 0.0, 0.0, 0.0, 0.0, 0.0, 0.0, 0.0, 0.0, 0.0, 0.0, 0.0, 0.0, 0.0, 0.0, 0.0, 0.0, 0.0, 0.0, 0.0, 0.0, 0.0, 0.0, 0.0, 0.0, 0.0, 0.0, 0.0, 0.0, 0.0, 0.0, 0.0, 0.0, 0.0, 0.0, 0.0, 0.0, 0.0, 0.0, 0.0, 0.0, 0.0, 0.0, 0.0, 0.0, 0.0, 0.0, 0.0, 0.0, 0.0, 0.0, 0.0, 0.0, 0.0, 0.0, 0.0, 0.0, 0.0, 0.0, 0.0, 0.0, 0.0, 0.0, 0.0, 0.0, 0.0, 0.0, 0.0, 0.0, 0.0, 0.0, 0.0, 0.0, 0.0, 0.0, 0.0, 0.0, 0.0, 0.0, 0.0, 0.0, 0.0, 0.0, 0.0, 0.0, 0.0, 0.0, 0.0, 0.0, 0.0, 0.0, 0.0, 0.0, 0.0, 0.0, 0.0, 0.0, 0.0, 0.0, 0.0, 0.0, 0.0, 0.0, 0.0, 0.0, 0.0, 0.0, 0.0, 0.0, 0.0, 0.0, 0.0, 0.0, 0.0, 0.0, 0.0, 0.0, 0.0, 0.0, 0.0, 0.0, 0.0, 0.0, 0.0, 0.0, 0.0, 0.0, 0.0, 0.0, 0.0, 0.0, 0.0, 0.0, 0.0, 0.0, 0.0, 0.0, 0.0, 0.0, 0.0, 0.0, 0.0, 0.0, 0.0, 0.0, 0.0, 0.0, 0.0, 0.0, 0.0, 0.0, 0.0, 0.0, 0.0, 0.0, 0.0, 0.0, 0.0, 0.0, 0.0, 0.0, 0.0, 0.0, 0.0, 0.0, 0.0, 0.0, 0.0, 0.0, 0.0, 0.0, 0.0, 0.0, 0.0, 0.0, 0.0, 0.0, 0.0, 0.0, 0.0, 0.0, 0.0, 0.0, 0.0, 0.0, 0.0, 0.0, 0.0, 0.0, 0.0, 0.0, 0.0, 0.0, 0.0, 0.0, 0.0, 0.0, 0.0, 0.0, 0.0, 0.0, 0.0, 0.0, 0.0, 0.0, 0.0, 0.0, 0.0, 0.0, 0.0, 0.0, 0.0, 0.0, 0.0, 0.0, 0.0, 0.0, 0.0, 0.0, 0.0, 0.0, 0.0, 0.0, 0.0, 0.0, 0.0, 0.0, 0.0, 0.0, 0.0, 0.0, 0.0, 0.0, 0.0, 0.0, 0.0, 0.0, 0.0, 0.0, 0.0, 0.0, 0.0, 0.0, 0.0, 0.0, 0.0, 0.0, 0.0, 0.0, 0.0, 0.0, 0.0, 0.0, 0.0, 0.0, 0.0, 0.0, 0.0, 0.0, 0.0, 0.0, 0.0, 0.0, 0.0, 0.0, 0.0, 0.0, 0.0, 0.0, 0.0, 0.0, 0.0, 0.0, 0.0, 0.0, 0.0, 0.0, 0.0, 0.0, 0.0, 0.0, 0.0, 0.0, 0.0, 0.0, 0.0, 0.0, 0.0, 0.0, 0.0, 0.0, 0.0, 0.0, 0.0, 0.0, 0.0, 0.0, 0.0, 0.0, 0.0, 0.0, 0.0, 0.0, 0.0, 0.0, 0.0, 0.0, 0.0, 0.0, 0.0, 0.0, 0.0, 0.0, 0.0, 0.0, 0.0, 0.0, 0.0, 0.0, 0.0, 0.0, 0.0, 0.0, 0.0, 0.0, 0.0, 0.0, 0.0, 0.0, 0.0, 0.0, 0.0, 0.0, 0.0, 0.0, 0.0, 0.0, 0.0, 0.0, 0.0, 0.0, 0.0, 0.0, 0.0, 0.0, 0.0, 0.0, 0.0, 0.0, 0.0, 0.0, 0.0, 0.0, 0.0, 0.0, 0.0, 0.0, 0.0, 0.0, 0.0, 0.0, 0.0, 0.0, 0.0, 0.0, 0.0, 0.0, 0.0, 0.0, 0.0, 0.0, 0.0, 0.0, 0.0, 0.0, 0.0, 0.0, 0.0, 0.0, 0.0, 0.0, 0.0, 0.0, 0.0, 0.0, 0.0, 0.0, 0.0, 0.0, 0.0, 0.0, 0.0, 0.0, 0.0, 0.0, 0.0, 0.0, 0.0, 0.0, 0.0, 0.0, 0.0, 0.0, 0.0, 0.0, 0.0, 0.0, 0.0, 0.0, 0.0, 0.0, 0.0, 0.0, 0.0, 0.0, 0.0, 0.0, 0.0, 0.0, 0.0, 0.0, 0.0, 0.0, 0.0, 0.0, 0.0, 0.0, 0.0, 0.0, 0.0, 0.0, 0.0, 0.0, 0.0, 0.0, 0.0, 0.0, 0.0, 0.0, 0.0, 0.0, 0.0, 0.0, 0.0, 0.0, 0.0, 0.0, 0.0, 0.0, 0.0, 0.0, 0.0, 0.0, 0.0, 0.0, 0.0, 0.0, 0.0, 0.0, 0.0, 0.0, 0.0, 0.0, 0.0, 0.0, 0.0, 0.0, 0.0, 0.0, 0.0, 0.0, 0.0, 0.0, 0.0, 0.0, 0.0, 0.0, 0.0, 0.0, 0.0, 0.0, 0.0, 0.0, 0.0, 0.0, 0.0, 0.0, 0.0, 0.0, 0.0, 0.0, 0.0, 0.0, 0.0, 0.0, 0.0, 0.0, 0.0, 0.0, 0.0, 0.0, 0.0, 0.0, 0.0, 0.0, 0.0, 0.0, 0.0, 0.0, 0.0, 0.0, 0.0, 0.0, 0.0, 0.0, 0.0, 0.0, 0.0, 0.0, 0.0, 0.0, 0.0, 0.0, 0.0, 0.0, 0.0, 0.0, 0.0, 0.0, 0.0, 0.0, 0.0, 0.0, 0.0, 0.0, 0.0, 0.0, 0.0, 0.0, 0.0, 0.0, 0.0, 0.0, 0.0, 0.0, 0.0, 0.0, 0.0, 0.0, 0.0, 0.0, 0.0, 0.0, 0.0, 0.0, 0.0, 0.0, 0.0, 0.0, 0.0, 0.0, 0.0, 0.0, 0.0, 0.0, 0.0, 0.0, 0.0, 0.0, 0.0, 0.0, 0.0, 0.0, 0.0, 0.0, 0.0, 0.0, 0.0, 0.0, 0.0, 0.0, 0.0, 0.0, 0.0, 0.0, 0.0, 0.0, 0.0, 0.0, 0.0, 0.0, 0.0, 0.0, 0.0, 0.0, 0.0, 0.0, 0.0, 0.0, 0.0, 0.0, 0.0, 0.0, 0.0, 0.0, 0.0, 0.0, 0.0, 0.0, 0.0, 0.0, 0.0, 0.0, 0.0, 0.0, 0.0, 0.0, 0.0, 0.0, 0.0, 0.0, 0.0, 0.0, 0.0, 0.0, 0.0, 0.0, 0.0, 0.0, 0.0, 0.0, 0.0, 0.0, 0.0, 0.0, 0.0, 0.0, 0.0, 0.0, 0.0, 0.0, 0.0, 0.0, 0.0, 0.0, 0.0, 0.0, 0.0, 0.0, 0.0, 0.0, 0.0, 0.0, 0.0, 0.0, 0.0, 0.0, 0.0, 0.0, 0.0, 0.0, 0.0, 0.0, 0.0, 0.0, 0.0, 0.0, 0.0, 0.0, 0.0, 0.0, 0.0, 0.0, 0.0, 0.0, 0.0, 0.0, 0.0, 0.0, 0.0, 0.0, 0.0, 0.0, 0.0, 0.0, 0.0, 0.0, 0.0, 0.0, 0.0, 0.0, 0.0, 0.0, 0.0, 0.0, 0.0, 0.0, 0.0, 0.0, 0.0, 0.0, 0.0, 0.0, 0.0, 0.0, 0.0, 0.0, 0.0, 0.0, 0.0, 0.0, 0.0, 0.0, 0.0, 0.0, 0.0, 0.0, 0.0, 0.0, 0.0, 0.0, 0.0, 0.0, 0.0, 0.0, 0.0, 0.0, 0.0, 0.0, 0.0, 0.0, 0.0, 0.0, 0.0, 0.0, 0.0, 0.0, 0.0, 0.0, 0.0, 0.0, 0.0, 0.0, 0.0, 0.0, 0.0, 0.0, 0.0, 0.0, 0.0, 0.0, 0.0, 0.0, 0.0, 0.0, 0.0, 0.0, 0.0, 0.0, 0.0, 0.0, 0.0, 0.0, 0.0, 0.0, 0.0, 0.0, 0.0, 0.0, 0.0, 0.0, 0.0, 0.0, 0.0, 0.0, 0.0, 0.0, 0.0, 0.0, 0.0, 0.0, 0.0, 0.0, 0.0, 0.0, 0.0, 0.0, 0.0, 0.0, 0.0, 0.0, 0.0, 0.0, 0.0, 0.0, 0.0, 0.0, 0.0, 0.0, 0.0, 0.0, 0.0, 0.0, 0.0, 0.0, 0.0, 0.0, 0.0, 0.0, 0.0, 0.0, 0.0, 0.0, 0.0, 0.0, 0.0, 0.0, 0.0, 0.0, 0.0, 0.0, 0.0, 0.0, 0.0, 0.0, 0.0, 0.0, 0.0, 0.0, 0.0, 0.0, 0.0, 0.0, 0.0, 0.0, 0.0, 0.0, 0.0, 0.0, 0.0, 0.0, 0.0, 0.0, 0.0, 0.0, 0.0, 0.0, 0.0, 0.0, 0.0, 0.0, 0.0, 0.0, 0.0, 0.0, 0.0, 0.0, 0.0, 0.0, 0.0, 0.0, 0.0, 0.0, 0.0, 0.0, 0.0, 0.0, 0.0, 0.0, 0.0, 0.0, 0.0, 0.0, 0.0, 0.0, 0.0, 0.0, 0.0, 0.0, 0.0, 0.0, 0.0, 0.0, 0.0, 0.0, 0.0, 0.0, 0.0, 0.0, 0.0, 0.0, 0.0, 0.0, 0.0, 0.0, 0.0, 0.0, 0.0, 0.0, 0.0, 0.0, 0.0, 0.0, 0.0, 0.0, 0.0, 0.0, 0.0, 0.0, 0.0, 0.0, 0.0, 0.0, 0.0, 0.0, 0.0, 0.0, 0.0, 0.0, 0.0, 0.0, 0.0, 0.0, 0.0, 0.0, 0.0, 0.0, 0.0, 0.0, 0.0, 0.0, 0.0, 0.0, 0.0, 0.0, 0.0, 0.0, 0.0, 0.0, 0.0, 0.0, 0.0, 0.0, 0.0, 0.0, 0.0, 0.0, 0.0, 0.0, 0.0, 0.0, 0.0, 0.0, 0.0, 0.0, 0.0, 0.0, 0.0, 0.0, 0.0, 0.0, 0.0, 0.0, 0.0, 0.0, 0.0, 0.0, 0.0, 0.0, 0.0, 0.0, 0.0, 0.0, 0.0, 0.0, 0.0, 0.0, 0.0, 0.0, 0.0, 0.0, 0.0, 0.0, 0.0, 0.0, 0.0, 0.0, 0.0, 0.0, 0.0, 0.0, 0.0, 0.0, 0.0, 0.0, 0.0, 0.0, 0.0, 0.0, 0.0, 0.0, 0.0, 0.0, 0.0, 0.0, 0.0, 0.0, 0.0, 0.0, 0.0, 0.0, 0.0, 0.0, 0.0, 0.0, 0.0, 0.0, 0.0, 0.0, 0.0, 0.0, 0.0, 0.0, 0.0, 0.0, 0.0, 0.0, 0.0, 0.0, 0.0, 0.0, 0.0, 0.0, 0.0, 0.0, 0.0, 0.0, 0.0, 0.0, 0.0, 0.0, 0.0, 0.0, 0.0, 0.0, 0.0, 0.0, 0.0, 0.0, 0.0, 0.0, 0.0, 0.0, 0.0, 0.0, 0.0, 0.0, 0.0, 0.0, 0.0, 0.0, 0.0, 0.0, 0.0, 0.0, 0.0, 0.0, 0.0, 0.0, 0.0, 0.0, 0.0, 0.0, 0.0, 0.0, 0.0, 0.0, 0.0, 0.0, 0.0, 0.0, 0.0, 0.0, 0.0, 0.0, 0.0, 0.0, 0.0, 0.0, 0.0, 0.0, 0.0, 0.0, 0.0, 0.0, 0.0, 0.0, 0.0, 0.0, 0.0, 0.0, 0.0, 0.0, 0.0, 0.0, 0.0, 0.0, 0.0, 0.0, 0.0, 0.0, 0.0, 0.0, 0.0, 0.0, 0.0, 0.0, 0.0, 0.0, 0.0, 0.0, 0.0, 0.0, 0.0, 0.0, 0.0, 0.0, 0.0, 0.0, 0.0, 0.0, 0.0, 0.0, 0.0, 0.0, 0.0, 0.0, 0.0, 0.0, 0.0, 0.0, 0.0, 0.0, 0.0, 0.0, 0.0, 0.0, 0.0, 0.0, 0.0, 0.0, 0.0, 0.0, 0.0, 0.0, 0.0, 0.0, 0.0, 0.0, 0.0, 0.0, 0.0, 0.0, 0.0, 0.0, 0.0, 0.0, 0.0, 0.0, 0.0, 0.0, 0.0, 0.0, 0.0, 0.0, 0.0, 0.0, 0.0, 0.0, 0.0, 0.0, 0.0, 0.0, 0.0, 0.0, 0.0, 0.0, 0.0, 0.0, 0.0, 0.0, 0.0, 0.0, 0.0, 0.0, 0.0, 0.0, 0.0, 0.0, 0.0, 0.0, 0.0, 0.0, 0.0, 0.0, 0.0, 0.0, 0.0, 0.0, 0.0, 0.0, 0.0, 0.0, 0.0, 0.0, 0.0, 0.0, 0.0, 0.0, 0.0, 0.0, 0.0, 0.0, 0.0, 0.0, 0.0, 0.0, 0.0, 0.0, 0.0, 0.0, 0.0, 0.0, 0.0, 0.0, 0.0, 0.0, 0.0, 0.0, 0.0, 0.0, 0.0, 0.0, 0.0, 0.0, 0.0, 0.0, 0.0, 0.0, 0.0, 0.0, 0.0, 0.0, 0.0, 0.0, 0.0, 0.0, 0.0, 0.0, 0.0, 0.0, 0.0, 0.0, 0.0, 0.0, 0.0, 0.0, 0.0, 0.0, 0.0, 0.0, 0.0, 0.0, 0.0, 0.0, 0.0, 0.0, 0.0, 0.0, 0.0, 0.0, 0.0, 0.0, 0.0, 0.0, 0.0, 0.0, 0.0, 0.0, 0.0, 0.0, 0.0, 0.0, 0.0, 0.0, 0.0, 0.0, 0.0, 0.0, 0.0, 0.0, 0.0, 0.0, 0.0, 0.0, 0.0, 0.0, 0.0, 0.0, 0.0, 0.0, 0.0, 0.0, 0.0, 0.0, 0.0, 0.0, 0.0, 0.0, 0.0, 0.0, 0.0, 0.0, 0.0, 0.0, 0.0, 0.0, 0.0, 0.0, 0.0, 0.0, 0.0, 0.0, 0.0, 0.0, 0.0, 0.0, 0.0, 0.0, 0.0, 0.0, 0.0, 0.0, 0.0, 0.0, 0.0, 0.0, 0.0, 0.0, 0.0, 0.0, 0.0, 0.0, 0.0, 0.0, 0.0, 0.0, 0.0, 0.0, 0.0, 0.0, 0.0, 0.0, 0.0, 0.0, 0.0, 0.0, 0.0, 0.0, 0.0, 0.0, 0.0, 0.0, 0.0, 0.0, 0.0, 0.0, 0.0, 0.0, 0.0, 0.0, 0.0, 0.0, 0.0, 0.0, 0.0, 0.0, 0.0, 0.0, 0.0, 0.0, 0.0, 0.0, 0.0, 0.0, 0.0, 0.0, 0.0, 0.0, 0.0, 0.0, 0.0, 0.0, 0.0, 0.0, 0.0, 0.0, 0.0, 0.0, 0.0, 0.0, 0.0, 0.0, 0.0, 0.0, 0.0, 0.0, 0.0, 0.0, 0.0, 0.0, 0.0, 0.0, 0.0, 0.0, 0.0, 0.0, 0.0, 0.0, 0.0, 0.0, 0.0, 0.0, 0.0, 0.0, 0.0, 0.0, 0.0, 0.0, 0.0, 0.0, 0.0, 0.0, 0.0, 0.0, 0.0, 0.0, 0.0, 0.0, 0.0, 0.0, 0.0, 0.0, 0.0, 0.0, 0.0, 0.0, 0.0, 0.0, 0.0, 0.0, 0.0, 0.0, 0.0, 0.0, 0.0, 0.0, 0.0, 0.0, 0.0, 0.0, 0.0, 0.0, 0.0, 0.0, 0.0, 0.0, 0.0, 0.0, 0.0, 0.0, 0.0, 0.0, 0.0, 0.0, 0.0, 0.0, 0.0, 0.0, 0.0, 0.0, 0.0, 0.0, 0.0, 0.0, 0.0, 0.0, 0.0, 0.0, 0.0, 0.0, 0.0, 0.0, 0.0, 0.0, 0.0, 0.0, 0.0, 0.0, 0.0])
me_cylinder_001.materials.append(mat_matte_chrome)
me_cylinder_001.use_remesh_fix_poles = True
me_cylinder_001.use_remesh_preserve_attributes = False
me_cylinder_001.use_mirror_vertex_groups = False
me_cylinder_001.update()
me_sink_hole = bpy.data.meshes.new('Sink Hole')
me_sink_hole.from_pydata([(0.01993, -0.01898, 0.0111), (0.01993, -0.489, 0.0111), (0.7694, -0.489, 0.0111), (0.7694, -0.01898, 0.0111), (0.01993, -0.01898, -0.2291), (0.01993, -0.489, -0.2291), (0.7694, -0.489, -0.2291), (0.7694, -0.01898, -0.2291)], [], [(0, 4, 5, 1), (1, 5, 6, 2), (2, 6, 7, 3), (4, 0, 3, 7)])
me_sink_hole.use_remesh_fix_poles = True
me_sink_hole.use_remesh_preserve_attributes = False
me_sink_hole.use_mirror_vertex_groups = False
me_sink_hole.update()
me_sink = bpy.data.meshes.new('Sink')
me_sink.from_pydata([(0.0, 0.0, 0.009243), (0.0, -0.508, 0.009243), (0.7874, -0.508, 0.009243), (0.7874, 0.0, 0.009243), (0.7376, 0.0, 0.009243), (0.04975, 0.0, 0.009243), (0.04975, -0.508, 0.009243), (0.7376, -0.508, 0.009243), (0.0, -0.07647, 0.009243), (0.0, -0.4676, 0.009243), (0.7874, -0.4676, 0.009243), (0.7874, -0.07647, 0.009243), (0.04975, -0.4676, 0.009243), (0.04975, -0.07647, 0.009243), (0.7376, -0.4676, 0.009243), (0.7376, -0.07647, 0.009243), (0.07678, -0.4556, -0.1833), (0.07678, -0.08755, -0.1833), (0.71, -0.4556, -0.1833), (0.71, -0.08755, -0.1833), (0.04975, -0.07647, -0.007267), (0.7376, -0.07647, -0.007267), (0.7376, -0.4676, -0.007267), (0.04975, -0.4676, -0.007267), (0.05503, -0.07897, -0.06593), (0.06143, -0.08304, -0.1246), (0.7322, -0.4649, -0.06593), (0.7257, -0.4605, -0.1246), (0.7257, -0.08304, -0.1246), (0.7322, -0.07897, -0.06593), (0.06143, -0.4605, -0.1246), (0.05503, -0.4649, -0.06593), (0.4904, 0.0, 0.009243), (0.2827, 0.0, 0.009243), (0.2827, -0.508, 0.009243), (0.4904, -0.508, 0.009243), (0.2827, -0.07647, 0.009243), (0.4904, -0.07647, 0.009243), (0.2827, -0.4676, 0.009243), (0.4904, -0.4676, 0.009243), (0.2912, -0.08755, -0.1833), (0.4825, -0.08755, -0.1833), (0.2912, -0.4556, -0.1833), (0.4825, -0.4556, -0.1833), (0.4904, -0.4676, -0.007267), (0.2827, -0.4676, -0.007267), (0.2827, -0.07647, -0.007267), (0.4904, -0.07647, -0.007267), (0.4889, -0.4649, -0.06593), (0.2844, -0.4649, -0.06593), (0.487, -0.4605, -0.1246), (0.2864, -0.4605, -0.1246), (0.2844, -0.07897, -0.06593), (0.4889, -0.07897, -0.06593), (0.2864, -0.08304, -0.1246), (0.487, -0.08304, -0.1246), (0.0, 0.0, -2.619e-06), (0.0, -0.508, -2.619e-06), (0.7874, -0.508, -2.619e-06), (0.7874, 0.0, -2.619e-06), (0.7376, 0.0, -2.619e-06), (0.04975, 0.0, -2.619e-06), (0.04975, -0.508, -2.619e-06), (0.7376, -0.508, -2.619e-06), (0.0, -0.07647, -2.619e-06), (0.0, -0.4676, -2.619e-06), (0.7874, -0.4676, -2.619e-06), (0.7874, -0.07647, -2.619e-06), (0.4904, 0.0, -2.619e-06), (0.2827, 0.0, -2.619e-06), (0.2827, -0.508, -2.619e-06), (0.4904, -0.508, -2.619e-06), (0.0, -0.1828, 0.009243), (0.0, -0.3252, 0.009243), (0.7874, -0.3252, 0.009243), (0.7874, -0.1828, 0.009243), (0.04975, -0.3252, 0.009243), (0.04975, -0.1828, 0.009243), (0.7376, -0.3252, 0.009243), (0.7376, -0.1828, 0.009243), (0.07678, -0.3216, -0.1833), (0.07678, -0.1876, -0.1833), (0.71, -0.3216, -0.1833), (0.71, -0.1876, -0.1833), (0.04975, -0.3252, -0.007267), (0.04975, -0.1828, -0.007267), (0.7376, -0.1828, -0.007267), (0.7376, -0.3252, -0.007267), (0.05503, -0.3244, -0.06593), (0.05503, -0.1839, -0.06593), (0.06143, -0.3231, -0.1246), (0.06143, -0.1857, -0.1246), (0.7322, -0.1839, -0.06593), (0.7322, -0.3244, -0.06593), (0.7257, -0.1857, -0.1246), (0.7257, -0.3231, -0.1246), (0.2912, -0.3216, -0.1833), (0.2912, -0.1876, -0.1833), (0.4825, -0.3216, -0.1833), (0.4825, -0.1876, -0.1833), (0.0, -0.1828, -2.619e-06), (0.0, -0.3252, -2.619e-06), (0.7874, -0.3252, -2.619e-06), (0.7874, -0.1828, -2.619e-06)], [], [(14, 7, 2, 10), (9, 1, 6, 12), (39, 35, 7, 14), (32, 37, 15, 4), (54, 25, 17, 40), (0, 8, 13, 5), (73, 9, 12, 76), (4, 15, 11, 3), (78, 14, 10, 74), (98, 43, 18, 82), (50, 27, 18, 43), (94, 28, 19, 83), (90, 30, 16, 80), (76, 12, 23, 84), (79, 15, 21, 86), (39, 14, 22, 44), (36, 13, 20, 46), (84, 23, 31, 88), (88, 31, 30, 90), (86, 21, 29, 92), (92, 29, 28, 94), (44, 22, 26, 48), (48, 26, 27, 50), (46, 20, 24, 52), (52, 24, 25, 54), (29, 53, 55, 28), (53, 52, 54, 55), (21, 47, 53, 29), (47, 46, 52, 53), (31, 49, 51, 30), (49, 48, 50, 51), (23, 45, 49, 31), (45, 44, 48, 49), (15, 37, 47, 21), (37, 36, 46, 47), (12, 38, 45, 23), (38, 39, 44, 45), (30, 51, 42, 16), (51, 50, 43, 42), (80, 16, 42, 96), (96, 42, 43, 98), (28, 55, 41, 19), (55, 54, 40, 41), (5, 13, 36, 33), (33, 36, 37, 32), (12, 6, 34, 38), (38, 34, 35, 39), (8, 0, 56, 64), (3, 11, 67, 59), (72, 8, 64, 100), (4, 3, 59, 60), (32, 4, 60, 68), (10, 2, 58, 66), (5, 33, 69, 61), (33, 32, 68, 69), (74, 10, 66, 102), (6, 1, 57, 62), (34, 6, 62, 70), (7, 35, 71, 63), (35, 34, 70, 71), (0, 5, 61, 56), (1, 9, 65, 57), (2, 7, 63, 58), (11, 75, 103, 67), (75, 74, 102, 103), (9, 73, 101, 65), (73, 72, 100, 101), (40, 97, 99, 41), (97, 96, 98, 99), (17, 81, 97, 40), (81, 80, 96, 97), (26, 93, 95, 27), (93, 92, 94, 95), (22, 87, 93, 26), (87, 86, 92, 93), (24, 89, 91, 25), (89, 88, 90, 91), (20, 85, 89, 24), (85, 84, 88, 89), (14, 78, 87, 22), (78, 79, 86, 87), (13, 77, 85, 20), (77, 76, 84, 85), (25, 91, 81, 17), (91, 90, 80, 81), (27, 95, 82, 18), (95, 94, 83, 82), (41, 99, 83, 19), (99, 98, 82, 83), (15, 79, 75, 11), (79, 78, 74, 75), (8, 72, 77, 13), (72, 73, 76, 77)])
me_sink.polygons.foreach_set('use_smooth', [True] * 93)
me_sink.materials.append(mat_sink)
me_sink.use_remesh_fix_poles = True
me_sink.use_remesh_preserve_attributes = False
me_sink.use_mirror_vertex_groups = False
me_sink.update()

# ---- objects
ob_strainer_hole = bpy.data.objects.new('Strainer Hole', me_cylinder)
ob_sink_strainer = bpy.data.objects.new('Sink Strainer', me_cylinder_001)
ob_sink_hole = bpy.data.objects.new('Sink Hole', me_sink_hole)
ob_sink = bpy.data.objects.new('Sink', me_sink)
ob_obj_z = bpy.data.objects.new('OBJ_Z', None)
ob_obj_y = bpy.data.objects.new('OBJ_Y', None)
ob_obj_x = bpy.data.objects.new('OBJ_X', None)
ob_obj_prompts = bpy.data.objects.new('OBJ_PROMPTS', None)
ob_generic_large_sink = bpy.data.objects.new('Generic Large Sink', None)
ob_faucet_bp = bpy.data.objects.new('Faucet BP', None)

# ---- transforms, parenting, visibility, modifiers, constraints
ob_strainer_hole.parent = ob_generic_large_sink
ob_strainer_hole.location = (0.3872, -0.2564, -0.1995)
ob_strainer_hole.hide_render = True
ob_strainer_hole.display_type = 'WIRE'
ob_strainer_hole.lineart.crease_threshold = 0.0
_vg = ob_strainer_hole.vertex_groups.new(name='OBJ_X')
_vg = ob_strainer_hole.vertex_groups.new(name='OBJ_Y')
_vg = ob_strainer_hole.vertex_groups.new(name='OBJ_Z')
_vg = ob_strainer_hole.vertex_groups.new(name='Faucet BP')
ob_sink_strainer.parent = ob_generic_large_sink
ob_sink_strainer.location = (0.3876, -0.2561, -0.1826)
ob_sink_strainer.lineart.crease_threshold = 0.0
_vg = ob_sink_strainer.vertex_groups.new(name='OBJ_X')
_vg = ob_sink_strainer.vertex_groups.new(name='OBJ_Y')
_vg = ob_sink_strainer.vertex_groups.new(name='OBJ_Z')
_vg = ob_sink_strainer.vertex_groups.new(name='Faucet BP')
_m = ob_sink_strainer.modifiers.new('Subdivision', 'SUBSURF')
_m.uv_smooth = 'PRESERVE_CORNERS'
_m.levels = 2
ob_sink_hole.parent = ob_generic_large_sink
ob_sink_hole.location = (0.0, 0.0, 0.0)
ob_sink_hole.hide_render = True
ob_sink_hole.display_type = 'WIRE'
ob_sink_hole.lineart.crease_threshold = 0.0
_vg = ob_sink_hole.vertex_groups.new(name='OBJ_X')
_vg = ob_sink_hole.vertex_groups.new(name='OBJ_Y')
_vg = ob_sink_hole.vertex_groups.new(name='OBJ_Z')
_vg = ob_sink_hole.vertex_groups.new(name='Faucet BP')
ob_sink.parent = ob_generic_large_sink
ob_sink.location = (0.0, 0.0, 0.0)
ob_sink.lineart.crease_threshold = 0.0
_vg = ob_sink.vertex_groups.new(name='OBJ_X')
_vg = ob_sink.vertex_groups.new(name='OBJ_Y')
_vg = ob_sink.vertex_groups.new(name='OBJ_Z')
_vg = ob_sink.vertex_groups.new(name='Faucet BP')
_m = ob_sink.modifiers.new('Subdivision', 'SUBSURF')
_m.uv_smooth = 'PRESERVE_CORNERS'
_m.levels = 4
_m.render_levels = 4
_m = ob_sink.modifiers.new('Boolean', 'BOOLEAN')
_m.object = ob_strainer_hole
_m.solver = 'FAST'
ob_obj_z.parent = ob_generic_large_sink
ob_obj_z.location = (0.0, 0.0, -0.238)
ob_obj_z.lock_location = (True, True, False)
ob_obj_z.lock_rotation = (True, True, True)
ob_obj_z.empty_display_type = 'SINGLE_ARROW'
ob_obj_z.empty_display_size = 0.0762
ob_obj_z.lineart.crease_threshold = 0.0
ob_obj_y.parent = ob_generic_large_sink
ob_obj_y.location = (0.0, -0.508, 0.0)
ob_obj_y.lock_location = (True, False, True)
ob_obj_y.lock_rotation = (True, True, True)
ob_obj_y.empty_display_type = 'SPHERE'
ob_obj_y.empty_display_size = 0.0254
ob_obj_y.lineart.crease_threshold = 0.0
ob_obj_x.parent = ob_generic_large_sink
ob_obj_x.location = (0.7874, 0.0, 0.0)
ob_obj_x.lock_location = (False, True, True)
ob_obj_x.lock_rotation = (True, True, True)
ob_obj_x.empty_display_type = 'SPHERE'
ob_obj_x.empty_display_size = 0.0254
ob_obj_x.lineart.crease_threshold = 0.0
ob_obj_prompts.parent = ob_generic_large_sink
ob_obj_prompts.location = (0.0, 0.0, 0.0)
ob_obj_prompts.lock_location = (True, True, True)
ob_obj_prompts.lock_rotation = (True, True, True)
ob_obj_prompts.empty_display_size = 0.0001
ob_obj_prompts.lineart.crease_threshold = 0.0
ob_generic_large_sink.location = (0.0, 0.0, 0.0)
ob_generic_large_sink.empty_display_type = 'ARROWS'
ob_generic_large_sink.empty_display_size = 0.1
ob_generic_large_sink.lineart.crease_threshold = 0.0
ob_faucet_bp.parent = ob_generic_large_sink
ob_faucet_bp.location = (0.3915, -0.03899, 0.008551)
ob_faucet_bp.empty_display_size = 0.0254
ob_faucet_bp.lineart.crease_threshold = 0.0

# ---- collection membership
col_collection.objects.link(ob_strainer_hole)
col_collection.objects.link(ob_sink_strainer)
col_collection.objects.link(ob_sink_hole)
col_collection.objects.link(ob_sink)
col_collection.objects.link(ob_obj_z)
col_collection.objects.link(ob_obj_y)
col_collection.objects.link(ob_obj_x)
col_collection.objects.link(ob_obj_prompts)
col_collection.objects.link(ob_generic_large_sink)
col_collection.objects.link(ob_faucet_bp)

# ---- scene / render settings (as saved in the file)
scene.frame_start = 1; scene.frame_end = 250; scene.frame_set(1)
scene.render.engine = 'BLENDER_EEVEE_NEXT'
scene.cycles.use_denoising = False
scene.cycles.samples = 128
scene.cycles.sampling_pattern = 'TABULATED_SOBOL'
scene.cycles.use_adaptive_sampling = False
scene.cycles.use_light_tree = False
scene.eevee.use_gtao = True
scene.eevee.use_raytracing = True
scene.view_settings.look = 'High Contrast'
scene.view_settings.view_transform = 'Filmic'
bpy.context.view_layer.update()

# ---- added for rendering (the .blend has no active camera and no usable light): camera, sun
cam_auto = bpy.data.cameras.new('AutoCamera')
cam_auto.lens = 50.0
cam_auto.sensor_width = 36.0
cam_auto.clip_end = 1000.0
ob_auto_camera = bpy.data.objects.new('AutoCamera', cam_auto)
scene.collection.objects.link(ob_auto_camera)
ob_auto_camera.location = (1.28221, -1.32022, 0.614627)
ob_auto_camera.rotation_euler = (1.09748, -7.21219e-08, 0.694738)
scene.camera = ob_auto_camera
light_auto_sun = bpy.data.lights.new('AutoSun', 'SUN')
light_auto_sun.energy = 3.0
light_auto_sun.angle = 0.0523599
ob_auto_sun = bpy.data.objects.new('AutoSun', light_auto_sun)
scene.collection.objects.link(ob_auto_sun)
ob_auto_sun.rotation_euler = (0.872665, 0.174533, 0.523599)
bpy.context.view_layer.update()
